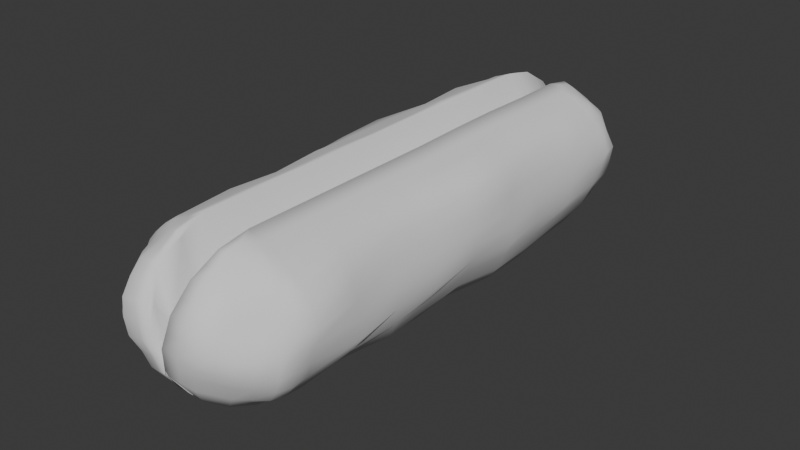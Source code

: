 # Source: Hotdog_bun_cut.blend  (saved by Blender 4.3.34; exported with 4.5.12 LTS)
import bpy
from mathutils import Matrix  # noqa: F401  (used for matrix-valued properties, if any)

bpy.ops.wm.read_factory_settings(use_empty=True)
scene = bpy.context.scene
scene.name = 'Scene'

# ---- collections
col_collection = bpy.data.collections.new('Collection'); scene.collection.children.link(col_collection)

# ---- world
world_world = bpy.data.worlds.new('World'); scene.world = world_world
world_world.use_nodes = True; world_world.node_tree.nodes.clear()
_N = world_world.node_tree.nodes; _L = world_world.node_tree.links
n0 = _N.new('ShaderNodeOutputWorld'); n0.name = 'World Output'; n0.location = (300, 300)
n1 = _N.new('ShaderNodeBackground'); n1.name = 'Background'; n1.location = (10, 300)
n1.inputs[0].default_value = (0.05088, 0.05088, 0.05088, 1.0)
_L.new(n1.outputs[0], n0.inputs[0])
n0.is_active_output = True
world_world.color = (0.05088, 0.05088, 0.05088)
world_world.sun_shadow_jitter_overblur = 0.0

# ---- meshes
me_sphere = bpy.data.meshes.new('Sphere')
me_sphere.from_pydata([(0.0, 0.9239, 0.3827), (0.0, 1.0, 0.0), (0.0, 0.9239, -0.3827), (0.0, 0.3827, -0.9239), (-0.005368, 0.000533, -1.013), (0.0, 0.0, 1.0), (-0.385, 0.0005321, 0.9274), (-0.7523, -0.001299, 0.7477), (-0.937, 4.21e-05, 0.3888), (-1.0, 5.066e-07, 0.0), (-0.928, 0.000444, -0.3875), (-0.7539, 0.005276, -0.7723), (-0.4317, 0.005261, -1.012), (-0.3583, 0.148, 0.9313), (-0.693, 0.2913, 0.7529), (-0.943, 0.3831, 0.4181), (-0.9559, 0.3947, 0.0005556), (-0.8536, 0.3536, -0.3827), (-0.668, 0.2723, -0.7278), (-0.3799, 0.1495, -0.9713), (-0.2707, 0.2707, 0.9241), (-0.5193, 0.513, 0.7313), (-0.683, 0.6824, 0.3993), (-0.718, 0.7193, -0.003648), (-0.665, 0.6641, -0.3861), (-0.5001, 0.5, -0.7072), (-0.2781, 0.2715, -0.9378), (-0.1464, 0.3536, 0.9239), (-0.2706, 0.6533, 0.7071), (-0.3565, 0.8585, 0.3841), (-0.3945, 0.9504, 0.0009196), (-0.3536, 0.8536, -0.3827), (-0.2706, 0.6533, -0.7071), (-0.1467, 0.3536, -0.9243), (2.384e-07, 0.3827, 0.9239), (4.47e-07, 0.7071, 0.7071), (4.47e-07, 0.7071, -0.7071), (-1.192e-07, -5.658, 0.9239), (-0.001315, -5.985, 0.7096), (-0.0007371, -6.201, 0.3836), (-3.576e-07, -6.275, 0.0), (-2.384e-07, -6.199, -0.3827), (-2.235e-07, -5.982, -0.7071), (-1.192e-07, -5.658, -0.9239), (0.0, -5.275, -1.0), (0.0, -5.275, 1.0), (-0.1464, -5.628, 0.9239), (-0.2854, -5.961, 0.7346), (-0.3873, -6.208, 0.4165), (-0.4058, -6.245, 0.007515), (-0.3536, -6.128, -0.3827), (-0.2706, -5.928, -0.7071), (-0.1464, -5.628, -0.9239), (-0.2739, -5.546, 0.9296), (-0.5031, -5.782, 0.7133), (-0.6706, -5.945, 0.3868), (-0.7513, -6.025, 0.009435), (-0.6553, -5.929, -0.3835), (-0.5, -5.775, -0.7071), (-0.2706, -5.545, -0.9239), (-0.3655, -5.425, 0.9439), (-0.675, -5.551, 0.7381), (-0.8898, -5.641, 0.3904), (-1.015, -5.693, 0.000415), (-0.8949, -5.642, -0.3975), (-0.6533, -5.545, -0.7071), (-0.3536, -5.421, -0.9239), (-0.3944, -5.278, 0.9432), (-0.7794, -5.29, 0.7843), (-1.053, -5.294, 0.4489), (-1.036, -5.281, -0.001043), (-0.9598, -5.28, -0.395), (-0.7071, -5.275, -0.7071), (-0.3827, -5.275, -0.9239), (0.0, 0.9619, 0.1913), (0.0, 0.9619, -0.1913), (-0.5674, 0.002322, 0.8434), (-0.8597, -0.0008545, 0.5752), (-0.9619, 4.321e-07, 0.1913), (-0.9619, 4.321e-07, -0.1913), (-0.8391, 0.002592, -0.5746), (-0.6047, 0.006652, -0.9106), (-0.7471, -2.637, -0.744), (-0.3898, -2.637, -0.931), (-0.5346, 0.2217, 0.864), (-0.8203, 0.3356, 0.5899), (-0.9569, 0.3927, 0.1998), (-0.8902, 0.3687, -0.1914), (-0.7568, 0.3125, -0.5493), (-0.5299, 0.2116, -0.857), (-0.4061, 0.07745, -0.9922), (-0.7124, 0.139, -0.7522), (-0.8898, 0.1769, -0.3839), (-0.967, 0.1932, 0.0001597), (-0.9765, 0.1915, 0.4165), (-0.7176, 0.1398, 0.7436), (-0.3722, 0.07433, 0.9302), (-0.3993, 0.3942, 0.8358), (-0.5831, 0.5819, 0.55), (-0.6916, 0.6939, 0.1975), (-0.7213, 0.7223, -0.2042), (-0.5766, 0.5766, -0.5449), (-0.3886, 0.3857, -0.8207), (-0.3139, 0.2093, 0.9268), (-0.3277, 0.2104, -0.9525), (-0.5808, 0.3858, -0.7131), (-0.7589, 0.5079, -0.3841), (-0.8274, 0.5499, -0.0002919), (-0.8058, 0.537, 0.4081), (-0.6199, 0.4119, 0.7607), (-0.2085, 0.5034, 0.8155), (-0.3121, 0.7534, 0.5449), (-0.3837, 0.9188, 0.1955), (-0.3708, 0.8934, -0.1921), (-0.3121, 0.7534, -0.5449), (-0.2085, 0.5034, -0.8155), (-0.3853, 0.5766, -0.7071), (-0.5053, 0.7555, -0.3833), (-0.5653, 0.851, -0.002255), (-0.5205, 0.7808, 0.3926), (-0.3869, 0.5778, 0.709), (-0.2085, 0.3121, 0.9239), (-0.211, 0.3124, -0.9286), (3.427e-07, 0.5449, 0.8155), (-0.1353, 0.6802, -0.7071), (-0.1353, 0.6802, 0.7071), (-0.07322, 0.3681, 0.9239), (1.192e-07, 0.1913, 0.9619), (2.235e-07, 0.8155, 0.5449), (2.235e-07, 0.8155, -0.5449), (2.235e-07, 0.5449, -0.8155), (-0.0007848, 0.1914, -0.9639), (0.0, -2.637, -1.0), (-0.9479, -2.637, -0.3987), (0.0, -2.637, 1.0), (-0.4063, -2.637, 0.9631), (-1.018, -2.637, 0.001144), (-0.7994, -2.638, 0.8045), (-0.9908, -2.637, 0.41), (-0.1913, 8.941e-08, 0.9619), (-0.2161, 0.002533, -1.014), (-0.1768, 0.07322, 0.9619), (-0.1939, 0.07507, -0.9976), (-0.1353, 0.1353, 0.9619), (-0.1442, 0.1363, -0.9808), (-0.07322, 0.1768, 0.9619), (-0.07656, 0.1772, -0.9694), (-0.07322, 0.3681, -0.9239), (-0.1768, 0.8887, -0.3827), (-0.1916, 0.9625, 3.361e-07), (-0.1768, 0.8887, 0.3827), (-7.746e-05, -5.82, 0.8157), (-0.002074, -6.095, 0.5484), (-0.0001731, -6.237, 0.1914), (-2.98e-07, -6.237, -0.1913), (-2.31e-07, -6.09, -0.5449), (-1.714e-07, -5.82, -0.8155), (-5.96e-08, -5.466, -0.9619), (-0.07322, -5.452, 0.9619), (-0.2111, -5.784, 0.8207), (-0.341, -6.096, 0.5901), (-0.4075, -6.247, 0.2112), (-0.3712, -6.17, -0.1906), (-0.3121, -6.028, -0.5449), (-0.2085, -5.778, -0.8155), (-0.07322, -5.643, -0.9239), (-0.1353, -5.955, -0.7071), (-0.1768, -6.164, -0.3827), (-0.1977, -6.251, 0.002558), (-0.1957, -6.209, 0.4041), (-0.144, -5.975, 0.7235), (-0.07322, -5.643, 0.9239), (-0.3892, -5.662, 0.8224), (-0.58, -5.859, 0.551), (-0.7389, -6.01, 0.2039), (-0.6885, -5.962, -0.1919), (-0.5766, -5.851, -0.5449), (-0.3853, -5.66, -0.8155), (-0.5305, -6.084, 0.4054), (-0.3959, -5.875, 0.7273), (-0.2093, -5.587, 0.9252), (-0.2085, -5.587, -0.9239), (-0.3853, -5.851, -0.7071), (-0.5034, -6.028, -0.3827), (-0.581, -6.145, 0.008814), (-0.5302, -5.491, 0.8575), (-0.7593, -5.588, 0.551), (-0.9802, -5.678, 0.2079), (-0.9708, -5.67, -0.2176), (-0.7545, -5.587, -0.5453), (-0.5034, -5.483, -0.8155), (-0.3121, -5.483, -0.9239), (-0.5766, -5.66, -0.7071), (-0.7686, -5.785, -0.3885), (-0.8855, -5.862, 0.006622), (-0.7762, -5.793, 0.3871), (-0.5816, -5.662, 0.7149), (-0.3194, -5.485, 0.9363), (-0.5802, -5.284, 0.8676), (-0.9444, -5.296, 0.6372), (-1.04, -5.288, 0.2165), (-1.014, -5.283, -0.2092), (-0.8196, -5.275, -0.5464), (-0.5449, -5.275, -0.8155), (-0.7308, -5.423, 0.7713), (-0.3813, -5.352, 0.9457), (-0.3681, -5.348, -0.9239), (-0.6802, -5.41, -0.7071), (-0.9408, -5.462, -0.4006), (-1.048, -5.489, -0.0009506), (-0.9728, -5.466, 0.4156), (-5.96e-08, -5.466, 0.9619), (-0.07322, -5.452, -0.9619), (-0.1356, -5.41, 0.9624), (-0.1353, -5.41, -0.9619), (-0.1777, -5.348, 0.9635), (-0.1768, -5.348, -0.9619), (-0.1921, -5.275, 0.9632), (-0.1913, -5.275, -0.9619), (0.0, -5.275, 0.0), (0.015, -2.7e-05, -2.335e-05), (2.235e-07, 0.3536, -0.8536), (4.47e-07, 0.7071, 0.0), (-1.118e-07, -5.628, 0.1464), (2.235e-07, 0.3536, 0.1464), (-2.906e-07, -6.128, -0.3536), (-0.001117, -6.131, 0.355), (-1.118e-07, -5.628, -0.8536), (3.427e-07, 0.5449, 0.1084), (-2.235e-07, -5.982, 0.0), (2.235e-07, 0.8536, -0.3536), (-1.118e-07, -5.628, 0.8536), (0.0, -2.637, 0.0), (2.235e-07, 0.8536, 0.3536), (-1.025, -5.482, 0.2144), (-0.7879, -5.431, -0.5461), (-0.8525, -5.443, 0.5982), (-1.016, -5.48, -0.221), (-0.5242, -5.379, -0.8155), (-0.5606, -5.389, 0.8711), (-0.665, -5.719, 0.5449), (-0.8238, -5.817, -0.2033), (-0.4444, -5.572, -0.8155), (-0.4574, -5.575, 0.8368), (-0.8621, -5.849, 0.2064), (-0.6656, -5.72, -0.5451), (-0.5291, -6.067, -0.1903), (-0.2969, -5.719, -0.8155), (-0.299, -5.723, 0.8196), (-0.5744, -6.139, 0.2078), (-0.4444, -5.94, -0.5449), (-0.4639, -5.985, 0.5771), (-0.1054, -5.801, 0.8179), (-0.2002, -6.238, 0.2017), (-0.156, -6.059, -0.5449), (-0.1738, -6.101, 0.5735), (-0.1842, -6.2, -0.1913), (-0.1043, -5.799, -0.8155), (-0.1043, 0.5242, 0.8155), (-0.1841, 0.9253, 0.1913), (-0.156, 0.7845, -0.5449), (-0.156, 0.7845, 0.5449), (-0.1841, 0.9253, -0.1913), (-0.1043, 0.5242, -0.8155), (-0.4449, 0.6659, 0.5453), (-0.5496, 0.8159, -0.2003), (-0.2971, 0.4444, -0.8158), (-0.2984, 0.4454, 0.8175), (-0.5514, 0.8323, 0.2022), (-0.4444, 0.665, -0.5449), (-0.6974, 0.4617, 0.5724), (-0.8012, 0.5386, -0.1959), (-0.4567, 0.2984, -0.8353), (-0.4724, 0.3121, 0.8577), (-0.8095, 0.5383, 0.1992), (-0.6652, 0.4444, -0.5451), (-0.5497, 0.1115, 0.854), (-0.9588, 0.1936, 0.1962), (-0.7982, 0.1576, -0.5625), (-0.87, 0.1676, 0.5962), (-0.9253, 0.1841, -0.1913), (-0.5683, 0.1093, -0.8852), (-0.8942, -2.638, 0.5902), (-1.002, -2.637, 0.2043), (-0.1918, -2.637, 0.9629), (-0.9798, -2.637, -0.1959), (-0.1915, -2.637, -0.9621), (-0.8519, -2.637, -0.5776), (-0.5702, -2.637, -0.8399), (-0.624, -2.637, 0.9262), (-0.3842, -1.978, -0.925), (-0.4048, -1.319, -0.9509), (-0.4296, -0.659, -1.014), (0.003684, -1.978, 1.011), (0.004679, -1.319, 1.013), (-1.61e-06, -0.6594, 1.0), (-0.8339, -1.976, 0.8451), (-0.7116, -1.319, 0.7142), (-0.7823, -0.6633, 0.7926), (-0.7726, -0.659, -0.7814), (-0.8022, -1.318, -0.7944), (-0.7986, -1.978, -0.7766), (-0.005453, -0.6593, -1.012), (0.0, -1.319, -1.0), (0.0, -1.978, -1.0), (-0.9565, -0.6593, -0.4059), (-0.9943, -1.318, -0.4319), (-1.016, -1.978, -0.4413), (-0.4094, -0.6591, 0.9894), (-0.4, -1.319, 0.963), (-0.4143, -1.978, 0.9715), (-1.048, -0.6594, 0.0002039), (-1.025, -1.319, -0.006022), (-1.106, -1.979, 0.004038), (-0.9748, -0.6602, 0.3998), (-0.9239, -1.319, 0.3827), (-0.9959, -1.978, 0.4078), (-0.8683, -0.6618, 0.5862), (-0.8155, -1.319, 0.5449), (-0.909, -1.977, 0.618), (-1.015, -0.6596, 0.2024), (-0.9619, -1.319, 0.1913), (-1.059, -1.979, 0.2024), (-0.1962, -0.6591, 0.9772), (-0.1953, -1.319, 0.9885), (-0.1899, -1.978, 0.9687), (-0.9918, -0.6593, -0.2001), (-1.022, -1.319, -0.2146), (-1.049, -1.979, -0.2081), (-0.2174, -0.6592, -1.015), (-0.1937, -1.319, -0.965), (-0.1913, -1.978, -0.9619), (-0.8688, -0.6592, -0.5892), (-0.918, -1.318, -0.627), (-0.9284, -1.978, -0.6294), (-0.6107, -0.6589, -0.9166), (-0.6043, -1.319, -0.8796), (-0.5842, -1.978, -0.8457), (-0.6005, -0.6606, 0.9197), (-0.5647, -1.319, 0.8481), (-0.6443, -1.976, 0.947), (-0.7704, -3.298, -0.7739), (-0.7375, -3.956, -0.7303), (-0.7071, -4.615, -0.7071), (-9.012e-05, -3.297, -1.0), (0.0, -3.956, -1.0), (0.0, -4.615, -1.0), (-0.966, -3.297, -0.4156), (-1.002, -3.956, -0.4206), (-0.9289, -4.615, -0.3836), (-0.4049, -3.297, 0.9754), (-0.3933, -3.957, 0.9397), (-0.4058, -4.615, 0.9732), (-1.078, -3.296, 0.001462), (-1.029, -3.956, -0.009001), (-1.11, -4.615, -0.003171), (-0.9624, -3.297, 0.399), (-0.9239, -3.956, 0.3827), (-0.9572, -4.615, 0.3979), (-0.3827, -4.615, -0.9239), (-0.3827, -3.956, -0.9239), (-0.4061, -3.298, -0.9535), (0.0, -4.615, 1.0), (0.0, -3.956, 1.0), (0.0, -3.297, 1.0), (-0.7517, -4.615, 0.7574), (-0.7322, -3.957, 0.7429), (-0.7493, -3.297, 0.7552), (-0.8539, -3.297, 0.571), (-0.8183, -3.956, 0.5487), (-0.857, -4.615, 0.5777), (-1.033, -3.297, 0.1999), (-0.962, -3.956, 0.1913), (-1.038, -4.615, 0.1981), (-0.1956, -3.297, 0.9726), (-0.1913, -3.956, 0.9619), (-0.1947, -4.615, 0.9692), (-0.9987, -3.297, -0.2014), (-1.042, -3.956, -0.2204), (-1.028, -4.615, -0.1971), (-0.1976, -3.297, -0.9705), (-0.1913, -3.956, -0.9619), (-0.1913, -4.615, -0.9619), (-0.8789, -3.298, -0.6033), (-0.8735, -3.956, -0.5821), (-0.8155, -4.615, -0.5449), (-0.5926, -3.298, -0.8709), (-0.5513, -3.956, -0.821), (-0.5449, -4.615, -0.8155), (-0.5888, -3.297, 0.8906), (-0.5781, -3.958, 0.8637), (-0.5828, -4.615, 0.8867)], [], [(391, 365, 68, 198), (388, 359, 73, 203), (385, 343, 72, 202), (382, 346, 44, 218), (379, 349, 71, 201), (376, 352, 67, 217), (373, 355, 70, 200), (370, 358, 69, 199), (281, 91, 18, 89), (280, 93, 16, 87), (279, 95, 14, 85), (6, 139, 96), (4, 140, 142), (278, 92, 17, 88), (277, 94, 15, 86), (276, 96, 13, 84), (13, 141, 103), (4, 142, 144), (275, 106, 24, 101), (274, 108, 22, 99), (273, 103, 20, 97), (272, 105, 25, 102), (271, 107, 23, 100), (270, 109, 21, 98), (269, 117, 31, 114), (268, 119, 29, 112), (267, 121, 27, 110), (266, 116, 32, 115), (265, 118, 30, 113), (264, 120, 28, 111), (20, 143, 121), (4, 144, 146), (263, 124, 36, 130), (262, 149, 1, 75), (261, 125, 35, 128), (27, 145, 126), (4, 146, 131), (260, 148, 2, 129), (259, 150, 0, 74), (258, 126, 34, 123), (257, 166, 51, 164), (256, 168, 49, 162), (255, 170, 47, 160), (37, 211, 171), (44, 157, 212), (254, 167, 50, 163), (253, 169, 48, 161), (252, 171, 46, 159), (251, 179, 54, 173), (46, 158, 180), (44, 212, 214), (250, 183, 57, 176), (249, 178, 55, 174), (248, 180, 53, 172), (247, 182, 58, 177), (246, 184, 56, 175), (44, 214, 216), (245, 193, 64, 189), (244, 195, 62, 187), (243, 197, 60, 185), (242, 192, 65, 190), (241, 194, 63, 188), (240, 196, 61, 186), (53, 213, 197), (239, 205, 67, 198), (238, 207, 72, 203), (237, 209, 70, 201), (236, 204, 68, 199), (60, 215, 205), (44, 216, 218), (235, 208, 71, 202), (234, 210, 69, 200), (44, 232, 219), (5, 220, 224), (4, 131, 221), (45, 211, 231), (43, 157, 156), (35, 222, 233), (5, 232, 220), (45, 231, 223), (0, 128, 74), (41, 155, 154), (36, 129, 230), (5, 224, 127), (42, 229, 225), (38, 152, 226), (44, 219, 227), (34, 228, 123), (123, 222, 35), (123, 228, 222), (228, 36, 222), (227, 223, 42), (227, 219, 223), (219, 45, 223), (226, 153, 40), (226, 152, 153), (152, 39, 153), (225, 226, 40), (225, 229, 226), (229, 38, 226), (127, 228, 34), (127, 224, 228), (224, 36, 228), (230, 75, 1), (230, 129, 75), (129, 2, 75), (154, 225, 40), (154, 155, 225), (155, 42, 225), (74, 233, 1), (74, 128, 233), (128, 35, 233), (223, 229, 42), (223, 231, 229), (231, 38, 229), (220, 132, 304, 303, 302, 4), (220, 232, 132), (232, 44, 346, 345, 344, 132), (233, 230, 1), (233, 222, 230), (222, 36, 230), (156, 227, 42), (156, 157, 227), (157, 44, 227), (231, 151, 38), (231, 211, 151), (211, 37, 151), (221, 130, 36), (221, 131, 130), (131, 3, 130), (224, 221, 36), (224, 220, 221), (220, 4, 221), (219, 134, 364, 363, 362, 45), (219, 232, 134), (232, 5, 295, 294, 293, 134), (209, 234, 200, 70), (63, 187, 234, 209), (187, 62, 210, 234), (207, 235, 202, 72), (65, 189, 235, 207), (189, 64, 208, 235), (218, 206, 73), (218, 216, 206), (216, 66, 206), (205, 217, 67), (205, 215, 217), (215, 45, 217), (210, 236, 199, 69), (62, 186, 236, 210), (186, 61, 204, 236), (208, 237, 201, 71), (64, 188, 237, 208), (188, 63, 209, 237), (206, 238, 203, 73), (66, 190, 238, 206), (190, 65, 207, 238), (204, 239, 198, 68), (61, 185, 239, 204), (185, 60, 205, 239), (197, 215, 60), (197, 213, 215), (213, 45, 215), (195, 240, 186, 62), (55, 173, 240, 195), (173, 54, 196, 240), (193, 241, 188, 64), (57, 175, 241, 193), (175, 56, 194, 241), (191, 242, 190, 66), (59, 177, 242, 191), (177, 58, 192, 242), (196, 243, 185, 61), (54, 172, 243, 196), (172, 53, 197, 243), (194, 244, 187, 63), (56, 174, 244, 194), (174, 55, 195, 244), (192, 245, 189, 65), (58, 176, 245, 192), (176, 57, 193, 245), (216, 191, 66), (216, 214, 191), (214, 59, 191), (183, 246, 175, 57), (50, 162, 246, 183), (162, 49, 184, 246), (181, 247, 177, 59), (52, 164, 247, 181), (164, 51, 182, 247), (179, 248, 172, 54), (47, 159, 248, 179), (159, 46, 180, 248), (184, 249, 174, 56), (49, 161, 249, 184), (161, 48, 178, 249), (182, 250, 176, 58), (51, 163, 250, 182), (163, 50, 183, 250), (214, 181, 59), (214, 212, 181), (212, 52, 181), (180, 213, 53), (180, 158, 213), (158, 45, 213), (178, 251, 173, 55), (48, 160, 251, 178), (160, 47, 179, 251), (170, 252, 159, 47), (38, 151, 252, 170), (151, 37, 171, 252), (168, 253, 161, 49), (40, 153, 253, 168), (153, 39, 169, 253), (166, 254, 163, 51), (42, 155, 254, 166), (155, 41, 167, 254), (212, 165, 52), (212, 157, 165), (157, 43, 165), (171, 158, 46), (171, 211, 158), (211, 45, 158), (169, 255, 160, 48), (39, 152, 255, 169), (152, 38, 170, 255), (167, 256, 162, 50), (41, 154, 256, 167), (154, 40, 168, 256), (165, 257, 164, 52), (43, 156, 257, 165), (156, 42, 166, 257), (125, 258, 123, 35), (28, 110, 258, 125), (110, 27, 126, 258), (149, 259, 74, 1), (30, 112, 259, 149), (112, 29, 150, 259), (124, 260, 129, 36), (32, 114, 260, 124), (114, 31, 148, 260), (131, 147, 3), (131, 146, 147), (146, 33, 147), (126, 127, 34), (126, 145, 127), (145, 5, 127), (150, 261, 128, 0), (29, 111, 261, 150), (111, 28, 125, 261), (148, 262, 75, 2), (31, 113, 262, 148), (113, 30, 149, 262), (147, 263, 130, 3), (33, 115, 263, 147), (115, 32, 124, 263), (146, 122, 33), (146, 144, 122), (144, 26, 122), (121, 145, 27), (121, 143, 145), (143, 5, 145), (119, 264, 111, 29), (22, 98, 264, 119), (98, 21, 120, 264), (117, 265, 113, 31), (24, 100, 265, 117), (100, 23, 118, 265), (122, 266, 115, 33), (26, 102, 266, 122), (102, 25, 116, 266), (120, 267, 110, 28), (21, 97, 267, 120), (97, 20, 121, 267), (118, 268, 112, 30), (23, 99, 268, 118), (99, 22, 119, 268), (116, 269, 114, 32), (25, 101, 269, 116), (101, 24, 117, 269), (108, 270, 98, 22), (15, 85, 270, 108), (85, 14, 109, 270), (106, 271, 100, 24), (17, 87, 271, 106), (87, 16, 107, 271), (104, 272, 102, 26), (19, 89, 272, 104), (89, 18, 105, 272), (109, 273, 97, 21), (14, 84, 273, 109), (84, 13, 103, 273), (107, 274, 99, 23), (16, 86, 274, 107), (86, 15, 108, 274), (105, 275, 101, 25), (18, 88, 275, 105), (88, 17, 106, 275), (144, 104, 26), (144, 142, 104), (142, 19, 104), (103, 143, 20), (103, 141, 143), (141, 5, 143), (95, 276, 84, 14), (7, 76, 276, 95), (76, 6, 96, 276), (93, 277, 86, 16), (9, 78, 277, 93), (78, 8, 94, 277), (91, 278, 88, 18), (11, 80, 278, 91), (80, 10, 92, 278), (142, 90, 19), (142, 140, 90), (140, 12, 90), (96, 141, 13), (96, 139, 141), (139, 5, 141), (94, 279, 85, 15), (8, 77, 279, 94), (77, 7, 95, 279), (92, 280, 87, 17), (10, 79, 280, 92), (79, 9, 93, 280), (90, 281, 89, 19), (12, 81, 281, 90), (81, 11, 91, 281), (365, 370, 199, 68), (296, 319, 282, 137), (319, 316, 138, 282), (358, 373, 200, 69), (316, 322, 283, 138), (322, 313, 136, 283), (362, 376, 217, 45), (293, 325, 284, 134), (325, 310, 135, 284), (355, 379, 201, 70), (313, 328, 285, 136), (328, 307, 133, 285), (359, 382, 218, 73), (290, 331, 286, 83), (331, 304, 132, 286), (349, 385, 202, 71), (307, 334, 287, 133), (334, 301, 82, 287), (343, 388, 203, 72), (301, 337, 288, 82), (337, 290, 83, 288), (352, 391, 198, 67), (310, 340, 289, 135), (340, 296, 137, 289), (76, 7, 298, 338), (338, 298, 297, 339), (339, 297, 296, 340), (6, 76, 338, 308), (308, 338, 339, 309), (309, 339, 340, 310), (81, 12, 292, 335), (335, 292, 291, 336), (336, 291, 290, 337), (11, 81, 335, 299), (299, 335, 336, 300), (300, 336, 337, 301), (80, 11, 299, 332), (332, 299, 300, 333), (333, 300, 301, 334), (10, 80, 332, 305), (305, 332, 333, 306), (306, 333, 334, 307), (140, 4, 302, 329), (329, 302, 303, 330), (330, 303, 304, 331), (12, 140, 329, 292), (292, 329, 330, 291), (291, 330, 331, 290), (79, 10, 305, 326), (326, 305, 306, 327), (327, 306, 307, 328), (9, 79, 326, 311), (311, 326, 327, 312), (312, 327, 328, 313), (139, 6, 308, 323), (323, 308, 309, 324), (324, 309, 310, 325), (5, 139, 323, 295), (295, 323, 324, 294), (294, 324, 325, 293), (78, 9, 311, 320), (320, 311, 312, 321), (321, 312, 313, 322), (8, 78, 320, 314), (314, 320, 321, 315), (315, 321, 322, 316), (77, 8, 314, 317), (317, 314, 315, 318), (318, 315, 316, 319), (7, 77, 317, 298), (298, 317, 318, 297), (297, 318, 319, 296), (135, 289, 389, 350), (350, 389, 390, 351), (351, 390, 391, 352), (82, 288, 386, 341), (341, 386, 387, 342), (342, 387, 388, 343), (133, 287, 383, 347), (347, 383, 384, 348), (348, 384, 385, 349), (83, 286, 380, 361), (361, 380, 381, 360), (360, 381, 382, 359), (136, 285, 377, 353), (353, 377, 378, 354), (354, 378, 379, 355), (134, 284, 374, 364), (364, 374, 375, 363), (363, 375, 376, 362), (138, 283, 371, 356), (356, 371, 372, 357), (357, 372, 373, 358), (137, 282, 368, 367), (367, 368, 369, 366), (366, 369, 370, 365), (282, 138, 356, 368), (368, 356, 357, 369), (369, 357, 358, 370), (283, 136, 353, 371), (371, 353, 354, 372), (372, 354, 355, 373), (284, 135, 350, 374), (374, 350, 351, 375), (375, 351, 352, 376), (285, 133, 347, 377), (377, 347, 348, 378), (378, 348, 349, 379), (286, 132, 344, 380), (380, 344, 345, 381), (381, 345, 346, 382), (287, 82, 341, 383), (383, 341, 342, 384), (384, 342, 343, 385), (288, 83, 361, 386), (386, 361, 360, 387), (387, 360, 359, 388), (289, 137, 367, 389), (389, 367, 366, 390), (390, 366, 365, 391)])
me_sphere.polygons.foreach_set('use_smooth', [True] * 448)
_uv = me_sphere.uv_layers.new(name='UVMap')
_uv.uv.foreach_set('vector', [1.0, 0.8125, 1.0, 0.75, 1.0, 0.75, 1.0, 0.8125, 1.0, 0.1875, 1.0, 0.125, 1.0, 0.125, 1.0, 0.1875, 1.0, 0.3125, 1.0, 0.25, 1.0, 0.25, 1.0, 0.3125, 0.9844, 0.0625, 0.9687, 0.0, 0.9687, 0.0, 0.9844, 0.0625, 1.0, 0.4375, 1.0, 0.375, 1.0, 0.375, 1.0, 0.4375, 0.9844, 0.9375, 1.0, 0.875, 1.0, 0.875, 0.9844, 0.9375, 1.0, 0.5625, 1.0, 0.5, 1.0, 0.5, 1.0, 0.5625, 1.0, 0.6875, 1.0, 0.625, 1.0, 0.625, 1.0, 0.6875, 0.9687, 0.1875, 0.9687, 0.25, 0.9375, 0.25, 0.9375, 0.1875, 0.9687, 0.4375, 0.9687, 0.5, 0.9375, 0.5, 0.9375, 0.4375, 0.9687, 0.6875, 0.9687, 0.75, 0.9375, 0.75, 0.9375, 0.6875, 1.0, 0.875, 0.9844, 0.9375, 0.9687, 0.875, 0.9687, 0.0, 0.9844, 0.0625, 0.9531, 0.0625, 0.9687, 0.3125, 0.9688, 0.375, 0.9375, 0.375, 0.9375, 0.3125, 0.9687, 0.5625, 0.9688, 0.625, 0.9375, 0.625, 0.9375, 0.5625, 0.9687, 0.8125, 0.9687, 0.875, 0.9375, 0.875, 0.9375, 0.8125, 0.9375, 0.875, 0.9219, 0.9375, 0.9062, 0.875, 0.9062, 0.0, 0.9219, 0.0625, 0.8906, 0.0625, 0.9062, 0.3125, 0.9062, 0.375, 0.875, 0.375, 0.875, 0.3125, 0.9062, 0.5625, 0.9062, 0.625, 0.875, 0.625, 0.875, 0.5625, 0.9062, 0.8125, 0.9062, 0.875, 0.875, 0.875, 0.875, 0.8125, 0.9062, 0.1875, 0.9062, 0.25, 0.875, 0.25, 0.875, 0.1875, 0.9062, 0.4375, 0.9062, 0.5, 0.875, 0.5, 0.875, 0.4375, 0.9062, 0.6875, 0.9062, 0.75, 0.875, 0.75, 0.875, 0.6875, 0.8437, 0.3125, 0.8437, 0.375, 0.8125, 0.375, 0.8125, 0.3125, 0.8437, 0.5625, 0.8437, 0.625, 0.8125, 0.625, 0.8125, 0.5625, 0.8437, 0.8125, 0.8437, 0.875, 0.8125, 0.875, 0.8125, 0.8125, 0.8437, 0.1875, 0.8437, 0.25, 0.8125, 0.25, 0.8125, 0.1875, 0.8437, 0.4375, 0.8437, 0.5, 0.8125, 0.5, 0.8125, 0.4375, 0.8437, 0.6875, 0.8437, 0.75, 0.8125, 0.75, 0.8125, 0.6875, 0.875, 0.875, 0.8594, 0.9375, 0.8437, 0.875, 0.8437, 0.0, 0.8594, 0.0625, 0.8281, 0.0625, 0.7812, 0.1875, 0.7812, 0.25, 0.75, 0.25, 0.75, 0.1875, 0.7812, 0.4375, 0.7812, 0.5, 0.75, 0.5, 0.75, 0.4375, 0.7812, 0.6875, 0.7812, 0.75, 0.75, 0.75, 0.75, 0.6875, 0.8125, 0.875, 0.7969, 0.9375, 0.7812, 0.875, 0.7812, 0.0, 0.7969, 0.0625, 0.7656, 0.0625, 0.7812, 0.3125, 0.7812, 0.375, 0.75, 0.375, 0.75, 0.3125, 0.7812, 0.5625, 0.7812, 0.625, 0.75, 0.625, 0.75, 0.5625, 0.7812, 0.8125, 0.7812, 0.875, 0.75, 0.875, 0.75, 0.8125, 0.2187, 0.1875, 0.2187, 0.25, 0.1875, 0.25, 0.1875, 0.1875, 0.2187, 0.4375, 0.2187, 0.5, 0.1875, 0.5, 0.1875, 0.4375, 0.2187, 0.6875, 0.2187, 0.75, 0.1875, 0.75, 0.1875, 0.6875, 0.25, 0.875, 0.2344, 0.9375, 0.2187, 0.875, 0.2187, 0.0, 0.2344, 0.0625, 0.2031, 0.0625, 0.2187, 0.3125, 0.2187, 0.375, 0.1875, 0.375, 0.1875, 0.3125, 0.2187, 0.5625, 0.2187, 0.625, 0.1875, 0.625, 0.1875, 0.5625, 0.2187, 0.8125, 0.2187, 0.875, 0.1875, 0.875, 0.1875, 0.8125, 0.1562, 0.6875, 0.1562, 0.75, 0.125, 0.75, 0.125, 0.6875, 0.1875, 0.875, 0.1719, 0.9375, 0.1562, 0.875, 0.1562, 0.0, 0.1719, 0.0625, 0.1406, 0.0625, 0.1562, 0.3125, 0.1562, 0.375, 0.125, 0.375, 0.125, 0.3125, 0.1562, 0.5625, 0.1562, 0.625, 0.125, 0.625, 0.125, 0.5625, 0.1562, 0.8125, 0.1562, 0.875, 0.125, 0.875, 0.125, 0.8125, 0.1562, 0.1875, 0.1562, 0.25, 0.125, 0.25, 0.125, 0.1875, 0.1562, 0.4375, 0.1562, 0.5, 0.125, 0.5, 0.125, 0.4375, 0.09375, 0.0, 0.1094, 0.0625, 0.07812, 0.0625, 0.09375, 0.3125, 0.09375, 0.375, 0.0625, 0.375, 0.0625, 0.3125, 0.09375, 0.5625, 0.09375, 0.625, 0.0625, 0.625, 0.0625, 0.5625, 0.09375, 0.8125, 0.09375, 0.875, 0.0625, 0.875, 0.0625, 0.8125, 0.09375, 0.1875, 0.09375, 0.25, 0.0625, 0.25, 0.0625, 0.1875, 0.09375, 0.4375, 0.09375, 0.5, 0.0625, 0.5, 0.0625, 0.4375, 0.09375, 0.6875, 0.09375, 0.75, 0.0625, 0.75, 0.0625, 0.6875, 0.125, 0.875, 0.1094, 0.9375, 0.09375, 0.875, 0.03125, 0.8125, 0.03125, 0.875, 0.0, 0.875, 0.0, 0.8125, 0.03125, 0.1875, 0.03125, 0.25, 0.0, 0.25, 0.0, 0.1875, 0.03125, 0.4375, 0.03125, 0.5, 0.0, 0.5, 0.0, 0.4375, 0.03125, 0.6875, 0.03125, 0.75, 0.0, 0.75, 0.0, 0.6875, 0.0625, 0.875, 0.04687, 0.9375, 0.03125, 0.875, 0.03125, 0.0, 0.04687, 0.0625, 0.01562, 0.0625, 0.03125, 0.3125, 0.03125, 0.375, 0.0, 0.375, 0.0, 0.3125, 0.03125, 0.5625, 0.03125, 0.625, 0.0, 0.625, 0.0, 0.5625, 0.0, 0.0, 0.0, 0.0, 0.0, 0.0, 0.0, 0.0, 0.0, 0.0, 0.0, 0.0, 0.0, 0.0, 0.0, 0.0, 0.0, 0.0, 0.0, 0.0, 0.0, 0.0, 0.0, 0.0, 0.0, 0.0, 0.0, 0.0, 0.0, 0.0, 0.0, 0.0, 0.0, 0.0, 0.0, 0.0, 0.0, 0.0, 0.0, 0.0, 0.0, 0.0, 0.0, 0.0, 0.0, 0.0, 0.0, 0.0, 0.0, 0.0, 0.0, 0.0, 0.0, 0.0, 0.0, 0.0, 0.0, 0.0, 0.0, 0.0, 0.0, 0.0, 0.0, 0.0, 0.0, 0.0, 0.0, 0.0, 0.0, 0.0, 0.0, 0.0, 0.0, 0.0, 0.0, 0.0, 0.0, 0.0, 0.0, 0.0, 0.0, 0.0, 0.0, 0.0, 0.0, 0.0, 0.0, 0.0, 0.0, 0.0, 0.0, 0.0, 0.0, 0.0, 0.0, 0.0, 0.0, 0.0, 0.0, 0.0, 0.0, 0.0, 0.0, 0.0, 0.0, 0.0, 0.0, 0.0, 0.0, 0.0, 0.0, 0.0, 0.0, 0.0, 0.0, 0.0, 0.0, 0.0, 0.0, 0.0, 0.0, 0.0, 0.0, 0.0, 0.0, 0.0, 0.0, 0.0, 0.0, 0.0, 0.0, 0.0, 0.0, 0.0, 0.0, 0.0, 0.0, 0.0, 0.0, 0.0, 0.0, 0.0, 0.0, 0.0, 0.0, 0.0, 0.0, 0.0, 0.0, 0.0, 0.0, 0.0, 0.0, 0.0, 0.0, 0.0, 0.0, 0.0, 0.0, 0.0, 0.0, 0.0, 0.0, 0.0, 0.0, 0.0, 0.0, 0.0, 0.0, 0.0, 0.0, 0.0, 0.0, 0.0, 0.0, 0.0, 0.0, 0.0, 0.0, 0.0, 0.0, 0.0, 0.0, 0.0, 0.0, 0.0, 0.0, 0.0, 0.0, 0.0, 0.0, 0.0, 0.0, 0.0, 0.0, 0.0, 0.0, 0.0, 0.0, 0.0, 0.0, 0.0, 0.0, 0.0, 0.0, 0.0, 0.0, 0.0, 0.0, 0.0, 0.0, 0.0, 0.0, 0.0, 0.0, 0.0, 0.0, 0.0, 0.0, 0.0, 0.0, 0.0, 0.0, 0.0, 0.0, 0.0, 0.0, 0.0, 0.0, 0.0, 0.0, 0.0, 0.0, 0.0, 0.0, 0.0, 0.0, 0.0, 0.0, 0.0, 0.0, 0.0, 0.0, 0.0, 0.0, 0.0, 0.0, 0.0, 0.0, 0.0, 0.0, 0.0, 0.0, 0.0, 0.0, 0.0, 0.0, 0.0, 0.0, 0.0, 0.0, 0.0, 0.0, 0.0, 0.0, 0.0, 0.0, 0.0, 0.0, 0.0, 0.0, 0.0, 0.0, 0.0, 0.0, 0.0, 0.0, 0.0, 0.0, 0.0, 0.0, 0.0, 0.0, 0.0, 0.0, 0.0, 0.0, 0.0, 0.0, 0.0, 0.0, 0.0, 0.0, 0.0, 0.0, 0.0, 0.0, 0.0, 0.0, 0.0, 0.0, 0.0, 0.0, 0.0, 0.0, 0.0, 0.0, 0.0, 0.0, 0.0, 0.0, 0.0, 0.0, 0.0, 0.0, 0.0, 0.0, 0.0, 0.0, 0.0, 0.0, 0.0, 0.0, 0.0, 0.0, 0.0, 0.0, 0.0, 0.0, 0.0, 0.0, 0.0, 0.0, 0.0, 0.0, 0.0, 0.0, 0.0, 0.0, 0.0, 0.0, 0.0, 0.0, 0.0, 0.0, 0.0, 0.0, 0.0, 0.0, 0.0, 0.0, 0.0, 0.0, 0.0, 0.0, 0.0, 0.0, 0.0, 0.0, 0.0, 0.0, 0.0, 0.0, 0.0, 0.0, 0.0, 0.0, 0.0, 0.0, 0.0, 0.0, 0.0, 0.0, 0.0, 0.0, 0.0, 0.0, 0.0, 0.0, 0.0, 0.0, 0.0, 0.0, 0.0, 0.0, 0.0, 0.0, 0.0, 0.0, 0.0, 0.0, 0.0, 0.0, 0.0, 0.0, 0.0, 0.0, 0.0, 0.0, 0.0, 0.0, 0.0, 0.0, 0.0, 0.0, 0.0, 0.0, 0.0, 0.03125, 0.5, 0.03125, 0.5625, 0.0, 0.5625, 0.0, 0.5, 0.0625, 0.5, 0.0625, 0.5625, 0.03125, 0.5625, 0.03125, 0.5, 0.0625, 0.5625, 0.0625, 0.625, 0.03125, 0.625, 0.03125, 0.5625, 0.03125, 0.25, 0.03125, 0.3125, 0.0, 0.3125, 0.0, 0.25, 0.0625, 0.25, 0.0625, 0.3125, 0.03125, 0.3125, 0.03125, 0.25, 0.0625, 0.3125, 0.0625, 0.375, 0.03125, 0.375, 0.03125, 0.3125, 0.01562, 0.0625, 0.03125, 0.125, 0.0, 0.125, 0.01562, 0.0625, 0.04687, 0.0625, 0.03125, 0.125, 0.04687, 0.0625, 0.0625, 0.125, 0.03125, 0.125, 0.03125, 0.875, 0.01562, 0.9375, 0.0, 0.875, 0.03125, 0.875, 0.04687, 0.9375, 0.01562, 0.9375, 0.04687, 0.9375, 0.03125, 1.0, 0.01562, 0.9375, 0.03125, 0.625, 0.03125, 0.6875, 0.0, 0.6875, 0.0, 0.625, 0.0625, 0.625, 0.0625, 0.6875, 0.03125, 0.6875, 0.03125, 0.625, 0.0625, 0.6875, 0.0625, 0.75, 0.03125, 0.75, 0.03125, 0.6875, 0.03125, 0.375, 0.03125, 0.4375, 0.0, 0.4375, 0.0, 0.375, 0.0625, 0.375, 0.0625, 0.4375, 0.03125, 0.4375, 0.03125, 0.375, 0.0625, 0.4375, 0.0625, 0.5, 0.03125, 0.5, 0.03125, 0.4375, 0.03125, 0.125, 0.03125, 0.1875, 0.0, 0.1875, 0.0, 0.125, 0.0625, 0.125, 0.0625, 0.1875, 0.03125, 0.1875, 0.03125, 0.125, 0.0625, 0.1875, 0.0625, 0.25, 0.03125, 0.25, 0.03125, 0.1875, 0.03125, 0.75, 0.03125, 0.8125, 0.0, 0.8125, 0.0, 0.75, 0.0625, 0.75, 0.0625, 0.8125, 0.03125, 0.8125, 0.03125, 0.75, 0.0625, 0.8125, 0.0625, 0.875, 0.03125, 0.875, 0.03125, 0.8125, 0.09375, 0.875, 0.07812, 0.9375, 0.0625, 0.875, 0.09375, 0.875, 0.1094, 0.9375, 0.07812, 0.9375, 0.1094, 0.9375, 0.09375, 1.0, 0.07812, 0.9375, 0.09375, 0.625, 0.09375, 0.6875, 0.0625, 0.6875, 0.0625, 0.625, 0.125, 0.625, 0.125, 0.6875, 0.09375, 0.6875, 0.09375, 0.625, 0.125, 0.6875, 0.125, 0.75, 0.09375, 0.75, 0.09375, 0.6875, 0.09375, 0.375, 0.09375, 0.4375, 0.0625, 0.4375, 0.0625, 0.375, 0.125, 0.375, 0.125, 0.4375, 0.09375, 0.4375, 0.09375, 0.375, 0.125, 0.4375, 0.125, 0.5, 0.09375, 0.5, 0.09375, 0.4375, 0.09375, 0.125, 0.09375, 0.1875, 0.0625, 0.1875, 0.0625, 0.125, 0.125, 0.125, 0.125, 0.1875, 0.09375, 0.1875, 0.09375, 0.125, 0.125, 0.1875, 0.125, 0.25, 0.09375, 0.25, 0.09375, 0.1875, 0.09375, 0.75, 0.09375, 0.8125, 0.0625, 0.8125, 0.0625, 0.75, 0.125, 0.75, 0.125, 0.8125, 0.09375, 0.8125, 0.09375, 0.75, 0.125, 0.8125, 0.125, 0.875, 0.09375, 0.875, 0.09375, 0.8125, 0.09375, 0.5, 0.09375, 0.5625, 0.0625, 0.5625, 0.0625, 0.5, 0.125, 0.5, 0.125, 0.5625, 0.09375, 0.5625, 0.09375, 0.5, 0.125, 0.5625, 0.125, 0.625, 0.09375, 0.625, 0.09375, 0.5625, 0.09375, 0.25, 0.09375, 0.3125, 0.0625, 0.3125, 0.0625, 0.25, 0.125, 0.25, 0.125, 0.3125, 0.09375, 0.3125, 0.09375, 0.25, 0.125, 0.3125, 0.125, 0.375, 0.09375, 0.375, 0.09375, 0.3125, 0.07812, 0.0625, 0.09375, 0.125, 0.0625, 0.125, 0.07812, 0.0625, 0.1094, 0.0625, 0.09375, 0.125, 0.1094, 0.0625, 0.125, 0.125, 0.09375, 0.125, 0.1562, 0.375, 0.1562, 0.4375, 0.125, 0.4375, 0.125, 0.375, 0.1875, 0.375, 0.1875, 0.4375, 0.1562, 0.4375, 0.1562, 0.375, 0.1875, 0.4375, 0.1875, 0.5, 0.1562, 0.5, 0.1562, 0.4375, 0.1562, 0.125, 0.1562, 0.1875, 0.125, 0.1875, 0.125, 0.125, 0.1875, 0.125, 0.1875, 0.1875, 0.1562, 0.1875, 0.1562, 0.125, 0.1875, 0.1875, 0.1875, 0.25, 0.1562, 0.25, 0.1562, 0.1875, 0.1562, 0.75, 0.1562, 0.8125, 0.125, 0.8125, 0.125, 0.75, 0.1875, 0.75, 0.1875, 0.8125, 0.1562, 0.8125, 0.1562, 0.75, 0.1875, 0.8125, 0.1875, 0.875, 0.1562, 0.875, 0.1562, 0.8125, 0.1562, 0.5, 0.1562, 0.5625, 0.125, 0.5625, 0.125, 0.5, 0.1875, 0.5, 0.1875, 0.5625, 0.1562, 0.5625, 0.1562, 0.5, 0.1875, 0.5625, 0.1875, 0.625, 0.1562, 0.625, 0.1562, 0.5625, 0.1562, 0.25, 0.1562, 0.3125, 0.125, 0.3125, 0.125, 0.25, 0.1875, 0.25, 0.1875, 0.3125, 0.1562, 0.3125, 0.1562, 0.25, 0.1875, 0.3125, 0.1875, 0.375, 0.1562, 0.375, 0.1562, 0.3125, 0.1406, 0.0625, 0.1562, 0.125, 0.125, 0.125, 0.1406, 0.0625, 0.1719, 0.0625, 0.1562, 0.125, 0.1719, 0.0625, 0.1875, 0.125, 0.1562, 0.125, 0.1562, 0.875, 0.1406, 0.9375, 0.125, 0.875, 0.1562, 0.875, 0.1719, 0.9375, 0.1406, 0.9375, 0.1719, 0.9375, 0.1562, 1.0, 0.1406, 0.9375, 0.1562, 0.625, 0.1562, 0.6875, 0.125, 0.6875, 0.125, 0.625, 0.1875, 0.625, 0.1875, 0.6875, 0.1562, 0.6875, 0.1562, 0.625, 0.1875, 0.6875, 0.1875, 0.75, 0.1562, 0.75, 0.1562, 0.6875, 0.2187, 0.75, 0.2187, 0.8125, 0.1875, 0.8125, 0.1875, 0.75, 0.25, 0.75, 0.25, 0.8125, 0.2187, 0.8125, 0.2187, 0.75, 0.25, 0.8125, 0.25, 0.875, 0.2187, 0.875, 0.2187, 0.8125, 0.2187, 0.5, 0.2187, 0.5625, 0.1875, 0.5625, 0.1875, 0.5, 0.25, 0.5, 0.25, 0.5625, 0.2187, 0.5625, 0.2187, 0.5, 0.25, 0.5625, 0.25, 0.625, 0.2187, 0.625, 0.2187, 0.5625, 0.2187, 0.25, 0.2187, 0.3125, 0.1875, 0.3125, 0.1875, 0.25, 0.25, 0.25, 0.25, 0.3125, 0.2187, 0.3125, 0.2187, 0.25, 0.25, 0.3125, 0.25, 0.375, 0.2187, 0.375, 0.2187, 0.3125, 0.2031, 0.0625, 0.2187, 0.125, 0.1875, 0.125, 0.2031, 0.0625, 0.2344, 0.0625, 0.2187, 0.125, 0.2344, 0.0625, 0.25, 0.125, 0.2187, 0.125, 0.2187, 0.875, 0.2031, 0.9375, 0.1875, 0.875, 0.2187, 0.875, 0.2344, 0.9375, 0.2031, 0.9375, 0.2344, 0.9375, 0.2187, 1.0, 0.2031, 0.9375, 0.2187, 0.625, 0.2187, 0.6875, 0.1875, 0.6875, 0.1875, 0.625, 0.25, 0.625, 0.25, 0.6875, 0.2187, 0.6875, 0.2187, 0.625, 0.25, 0.6875, 0.25, 0.75, 0.2187, 0.75, 0.2187, 0.6875, 0.2187, 0.375, 0.2187, 0.4375, 0.1875, 0.4375, 0.1875, 0.375, 0.25, 0.375, 0.25, 0.4375, 0.2187, 0.4375, 0.2187, 0.375, 0.25, 0.4375, 0.25, 0.5, 0.2187, 0.5, 0.2187, 0.4375, 0.2187, 0.125, 0.2187, 0.1875, 0.1875, 0.1875, 0.1875, 0.125, 0.25, 0.125, 0.25, 0.1875, 0.2187, 0.1875, 0.2187, 0.125, 0.25, 0.1875, 0.25, 0.25, 0.2187, 0.25, 0.2187, 0.1875, 0.7812, 0.75, 0.7812, 0.8125, 0.75, 0.8125, 0.75, 0.75, 0.8125, 0.75, 0.8125, 0.8125, 0.7812, 0.8125, 0.7812, 0.75, 0.8125, 0.8125, 0.8125, 0.875, 0.7812, 0.875, 0.7812, 0.8125, 0.7812, 0.5, 0.7812, 0.5625, 0.75, 0.5625, 0.75, 0.5, 0.8125, 0.5, 0.8125, 0.5625, 0.7812, 0.5625, 0.7812, 0.5, 0.8125, 0.5625, 0.8125, 0.625, 0.7812, 0.625, 0.7812, 0.5625, 0.7812, 0.25, 0.7812, 0.3125, 0.75, 0.3125, 0.75, 0.25, 0.8125, 0.25, 0.8125, 0.3125, 0.7812, 0.3125, 0.7812, 0.25, 0.8125, 0.3125, 0.8125, 0.375, 0.7812, 0.375, 0.7812, 0.3125, 0.7656, 0.0625, 0.7812, 0.125, 0.75, 0.125, 0.7656, 0.0625, 0.7969, 0.0625, 0.7812, 0.125, 0.7969, 0.0625, 0.8125, 0.125, 0.7812, 0.125, 0.7812, 0.875, 0.7656, 0.9375, 0.75, 0.875, 0.7812, 0.875, 0.7969, 0.9375, 0.7656, 0.9375, 0.7969, 0.9375, 0.7812, 1.0, 0.7656, 0.9375, 0.7812, 0.625, 0.7812, 0.6875, 0.75, 0.6875, 0.75, 0.625, 0.8125, 0.625, 0.8125, 0.6875, 0.7812, 0.6875, 0.7812, 0.625, 0.8125, 0.6875, 0.8125, 0.75, 0.7812, 0.75, 0.7812, 0.6875, 0.7812, 0.375, 0.7812, 0.4375, 0.75, 0.4375, 0.75, 0.375, 0.8125, 0.375, 0.8125, 0.4375, 0.7812, 0.4375, 0.7812, 0.375, 0.8125, 0.4375, 0.8125, 0.5, 0.7812, 0.5, 0.7812, 0.4375, 0.7812, 0.125, 0.7812, 0.1875, 0.75, 0.1875, 0.75, 0.125, 0.8125, 0.125, 0.8125, 0.1875, 0.7812, 0.1875, 0.7812, 0.125, 0.8125, 0.1875, 0.8125, 0.25, 0.7812, 0.25, 0.7812, 0.1875, 0.8281, 0.0625, 0.8437, 0.125, 0.8125, 0.125, 0.8281, 0.0625, 0.8594, 0.0625, 0.8437, 0.125, 0.8594, 0.0625, 0.875, 0.125, 0.8437, 0.125, 0.8437, 0.875, 0.8281, 0.9375, 0.8125, 0.875, 0.8437, 0.875, 0.8594, 0.9375, 0.8281, 0.9375, 0.8594, 0.9375, 0.8437, 1.0, 0.8281, 0.9375, 0.8437, 0.625, 0.8437, 0.6875, 0.8125, 0.6875, 0.8125, 0.625, 0.875, 0.625, 0.875, 0.6875, 0.8437, 0.6875, 0.8437, 0.625, 0.875, 0.6875, 0.875, 0.75, 0.8437, 0.75, 0.8437, 0.6875, 0.8437, 0.375, 0.8437, 0.4375, 0.8125, 0.4375, 0.8125, 0.375, 0.875, 0.375, 0.875, 0.4375, 0.8437, 0.4375, 0.8437, 0.375, 0.875, 0.4375, 0.875, 0.5, 0.8437, 0.5, 0.8437, 0.4375, 0.8437, 0.125, 0.8437, 0.1875, 0.8125, 0.1875, 0.8125, 0.125, 0.875, 0.125, 0.875, 0.1875, 0.8437, 0.1875, 0.8437, 0.125, 0.875, 0.1875, 0.875, 0.25, 0.8437, 0.25, 0.8437, 0.1875, 0.8437, 0.75, 0.8437, 0.8125, 0.8125, 0.8125, 0.8125, 0.75, 0.875, 0.75, 0.875, 0.8125, 0.8437, 0.8125, 0.8437, 0.75, 0.875, 0.8125, 0.875, 0.875, 0.8437, 0.875, 0.8437, 0.8125, 0.8437, 0.5, 0.8437, 0.5625, 0.8125, 0.5625, 0.8125, 0.5, 0.875, 0.5, 0.875, 0.5625, 0.8437, 0.5625, 0.8437, 0.5, 0.875, 0.5625, 0.875, 0.625, 0.8437, 0.625, 0.8437, 0.5625, 0.8437, 0.25, 0.8437, 0.3125, 0.8125, 0.3125, 0.8125, 0.25, 0.875, 0.25, 0.875, 0.3125, 0.8437, 0.3125, 0.8437, 0.25, 0.875, 0.3125, 0.875, 0.375, 0.8437, 0.375, 0.8437, 0.3125, 0.9062, 0.625, 0.9062, 0.6875, 0.875, 0.6875, 0.875, 0.625, 0.9375, 0.625, 0.9375, 0.6875, 0.9062, 0.6875, 0.9062, 0.625, 0.9375, 0.6875, 0.9375, 0.75, 0.9062, 0.75, 0.9062, 0.6875, 0.9062, 0.375, 0.9062, 0.4375, 0.875, 0.4375, 0.875, 0.375, 0.9375, 0.375, 0.9375, 0.4375, 0.9062, 0.4375, 0.9062, 0.375, 0.9375, 0.4375, 0.9375, 0.5, 0.9062, 0.5, 0.9062, 0.4375, 0.9062, 0.125, 0.9062, 0.1875, 0.875, 0.1875, 0.875, 0.125, 0.9375, 0.125, 0.9375, 0.1875, 0.9062, 0.1875, 0.9062, 0.125, 0.9375, 0.1875, 0.9375, 0.25, 0.9062, 0.25, 0.9062, 0.1875, 0.9062, 0.75, 0.9062, 0.8125, 0.875, 0.8125, 0.875, 0.75, 0.9375, 0.75, 0.9375, 0.8125, 0.9062, 0.8125, 0.9062, 0.75, 0.9375, 0.8125, 0.9375, 0.875, 0.9062, 0.875, 0.9062, 0.8125, 0.9062, 0.5, 0.9062, 0.5625, 0.875, 0.5625, 0.875, 0.5, 0.9375, 0.5, 0.9375, 0.5625, 0.9062, 0.5625, 0.9062, 0.5, 0.9375, 0.5625, 0.9375, 0.625, 0.9062, 0.625, 0.9062, 0.5625, 0.9062, 0.25, 0.9062, 0.3125, 0.875, 0.3125, 0.875, 0.25, 0.9375, 0.25, 0.9375, 0.3125, 0.9062, 0.3125, 0.9062, 0.25, 0.9375, 0.3125, 0.9375, 0.375, 0.9062, 0.375, 0.9062, 0.3125, 0.8906, 0.0625, 0.9062, 0.125, 0.875, 0.125, 0.8906, 0.0625, 0.9219, 0.0625, 0.9062, 0.125, 0.9219, 0.0625, 0.9375, 0.125, 0.9062, 0.125, 0.9062, 0.875, 0.8906, 0.9375, 0.875, 0.875, 0.9062, 0.875, 0.9219, 0.9375, 0.8906, 0.9375, 0.9219, 0.9375, 0.9062, 1.0, 0.8906, 0.9375, 0.9687, 0.75, 0.9687, 0.8125, 0.9375, 0.8125, 0.9375, 0.75, 1.0, 0.75, 1.0, 0.8125, 0.9687, 0.8125, 0.9687, 0.75, 1.0, 0.8125, 1.0, 0.875, 0.9687, 0.875, 0.9687, 0.8125, 0.9687, 0.5, 0.9687, 0.5625, 0.9375, 0.5625, 0.9375, 0.5, 1.0, 0.5, 1.0, 0.5625, 0.9687, 0.5625, 0.9687, 0.5, 1.0, 0.5625, 1.0, 0.625, 0.9688, 0.625, 0.9687, 0.5625, 0.9687, 0.25, 0.9687, 0.3125, 0.9375, 0.3125, 0.9375, 0.25, 1.0, 0.25, 1.0, 0.3125, 0.9687, 0.3125, 0.9687, 0.25, 1.0, 0.3125, 1.0, 0.375, 0.9688, 0.375, 0.9687, 0.3125, 0.9531, 0.0625, 0.9687, 0.125, 0.9375, 0.125, 0.9531, 0.0625, 0.9844, 0.0625, 0.9687, 0.125, 0.9844, 0.0625, 1.0, 0.125, 0.9687, 0.125, 0.9687, 0.875, 0.9531, 0.9375, 0.9375, 0.875, 0.9687, 0.875, 0.9844, 0.9375, 0.9531, 0.9375, 0.9844, 0.9375, 0.9687, 1.0, 0.9531, 0.9375, 0.9688, 0.625, 0.9687, 0.6875, 0.9375, 0.6875, 0.9375, 0.625, 1.0, 0.625, 1.0, 0.6875, 0.9687, 0.6875, 0.9688, 0.625, 1.0, 0.6875, 1.0, 0.75, 0.9687, 0.75, 0.9687, 0.6875, 0.9688, 0.375, 0.9687, 0.4375, 0.9375, 0.4375, 0.9375, 0.375, 1.0, 0.375, 1.0, 0.4375, 0.9687, 0.4375, 0.9688, 0.375, 1.0, 0.4375, 1.0, 0.5, 0.9687, 0.5, 0.9687, 0.4375, 0.9687, 0.125, 0.9687, 0.1875, 0.9375, 0.1875, 0.9375, 0.125, 1.0, 0.125, 1.0, 0.1875, 0.9687, 0.1875, 0.9687, 0.125, 1.0, 0.1875, 1.0, 0.25, 0.9687, 0.25, 0.9687, 0.1875, 1.0, 0.75, 1.0, 0.6875, 1.0, 0.6875, 1.0, 0.75, 1.0, 0.75, 1.0, 0.6875, 1.0, 0.6875, 1.0, 0.75, 1.0, 0.6875, 1.0, 0.625, 1.0, 0.625, 1.0, 0.6875, 1.0, 0.625, 1.0, 0.5625, 1.0, 0.5625, 1.0, 0.625, 1.0, 0.625, 1.0, 0.5625, 1.0, 0.5625, 1.0, 0.625, 1.0, 0.5625, 1.0, 0.5, 1.0, 0.5, 1.0, 0.5625, 0.9687, 1.0, 0.9844, 0.9375, 0.9844, 0.9375, 0.9687, 1.0, 0.9687, 1.0, 0.9844, 0.9375, 0.9844, 0.9375, 0.9687, 1.0, 0.9844, 0.9375, 1.0, 0.875, 1.0, 0.875, 0.9844, 0.9375, 1.0, 0.5, 1.0, 0.4375, 1.0, 0.4375, 1.0, 0.5, 1.0, 0.5, 1.0, 0.4375, 1.0, 0.4375, 1.0, 0.5, 1.0, 0.4375, 1.0, 0.375, 1.0, 0.375, 1.0, 0.4375, 1.0, 0.125, 0.9844, 0.0625, 0.9844, 0.0625, 1.0, 0.125, 1.0, 0.125, 0.9844, 0.0625, 0.9844, 0.0625, 1.0, 0.125, 0.9844, 0.0625, 0.9687, 0.0, 0.9687, 0.0, 0.9844, 0.0625, 1.0, 0.375, 1.0, 0.3125, 1.0, 0.3125, 1.0, 0.375, 1.0, 0.375, 1.0, 0.3125, 1.0, 0.3125, 1.0, 0.375, 1.0, 0.3125, 1.0, 0.25, 1.0, 0.25, 1.0, 0.3125, 1.0, 0.25, 1.0, 0.1875, 1.0, 0.1875, 1.0, 0.25, 1.0, 0.25, 1.0, 0.1875, 1.0, 0.1875, 1.0, 0.25, 1.0, 0.1875, 1.0, 0.125, 1.0, 0.125, 1.0, 0.1875, 1.0, 0.875, 1.0, 0.8125, 1.0, 0.8125, 1.0, 0.875, 1.0, 0.875, 1.0, 0.8125, 1.0, 0.8125, 1.0, 0.875, 1.0, 0.8125, 1.0, 0.75, 1.0, 0.75, 1.0, 0.8125, 1.0, 0.8125, 1.0, 0.75, 1.0, 0.75, 1.0, 0.8125, 1.0, 0.8125, 1.0, 0.75, 1.0, 0.75, 1.0, 0.8125, 1.0, 0.8125, 1.0, 0.75, 1.0, 0.75, 1.0, 0.8125, 1.0, 0.875, 1.0, 0.8125, 1.0, 0.8125, 1.0, 0.875, 1.0, 0.875, 1.0, 0.8125, 1.0, 0.8125, 1.0, 0.875, 1.0, 0.875, 1.0, 0.8125, 1.0, 0.8125, 1.0, 0.875, 1.0, 0.1875, 1.0, 0.125, 1.0, 0.125, 1.0, 0.1875, 1.0, 0.1875, 1.0, 0.125, 1.0, 0.125, 1.0, 0.1875, 1.0, 0.1875, 1.0, 0.125, 1.0, 0.125, 1.0, 0.1875, 1.0, 0.25, 1.0, 0.1875, 1.0, 0.1875, 1.0, 0.25, 1.0, 0.25, 1.0, 0.1875, 1.0, 0.1875, 1.0, 0.25, 1.0, 0.25, 1.0, 0.1875, 1.0, 0.1875, 1.0, 0.25, 1.0, 0.3125, 1.0, 0.25, 1.0, 0.25, 1.0, 0.3125, 1.0, 0.3125, 1.0, 0.25, 1.0, 0.25, 1.0, 0.3125, 1.0, 0.3125, 1.0, 0.25, 1.0, 0.25, 1.0, 0.3125, 1.0, 0.375, 1.0, 0.3125, 1.0, 0.3125, 1.0, 0.375, 1.0, 0.375, 1.0, 0.3125, 1.0, 0.3125, 1.0, 0.375, 1.0, 0.375, 1.0, 0.3125, 1.0, 0.3125, 1.0, 0.375, 0.9844, 0.0625, 0.9687, 0.0, 0.9687, 0.0, 0.9844, 0.0625, 0.9844, 0.0625, 0.9687, 0.0, 0.9687, 0.0, 0.9844, 0.0625, 0.9844, 0.0625, 0.9687, 0.0, 0.9687, 0.0, 0.9844, 0.0625, 1.0, 0.125, 0.9844, 0.0625, 0.9844, 0.0625, 1.0, 0.125, 1.0, 0.125, 0.9844, 0.0625, 0.9844, 0.0625, 1.0, 0.125, 1.0, 0.125, 0.9844, 0.0625, 0.9844, 0.0625, 1.0, 0.125, 1.0, 0.4375, 1.0, 0.375, 1.0, 0.375, 1.0, 0.4375, 1.0, 0.4375, 1.0, 0.375, 1.0, 0.375, 1.0, 0.4375, 1.0, 0.4375, 1.0, 0.375, 1.0, 0.375, 1.0, 0.4375, 1.0, 0.5, 1.0, 0.4375, 1.0, 0.4375, 1.0, 0.5, 1.0, 0.5, 1.0, 0.4375, 1.0, 0.4375, 1.0, 0.5, 1.0, 0.5, 1.0, 0.4375, 1.0, 0.4375, 1.0, 0.5, 0.9844, 0.9375, 1.0, 0.875, 1.0, 0.875, 0.9844, 0.9375, 0.9844, 0.9375, 1.0, 0.875, 1.0, 0.875, 0.9844, 0.9375, 0.9844, 0.9375, 1.0, 0.875, 1.0, 0.875, 0.9844, 0.9375, 0.9687, 1.0, 0.9844, 0.9375, 0.9844, 0.9375, 0.9687, 1.0, 0.9687, 1.0, 0.9844, 0.9375, 0.9844, 0.9375, 0.9687, 1.0, 0.9687, 1.0, 0.9844, 0.9375, 0.9844, 0.9375, 0.9687, 1.0, 1.0, 0.5625, 1.0, 0.5, 1.0, 0.5, 1.0, 0.5625, 1.0, 0.5625, 1.0, 0.5, 1.0, 0.5, 1.0, 0.5625, 1.0, 0.5625, 1.0, 0.5, 1.0, 0.5, 1.0, 0.5625, 1.0, 0.625, 1.0, 0.5625, 1.0, 0.5625, 1.0, 0.625, 1.0, 0.625, 1.0, 0.5625, 1.0, 0.5625, 1.0, 0.625, 1.0, 0.625, 1.0, 0.5625, 1.0, 0.5625, 1.0, 0.625, 1.0, 0.6875, 1.0, 0.625, 1.0, 0.625, 1.0, 0.6875, 1.0, 0.6875, 1.0, 0.625, 1.0, 0.625, 1.0, 0.6875, 1.0, 0.6875, 1.0, 0.625, 1.0, 0.625, 1.0, 0.6875, 1.0, 0.75, 1.0, 0.6875, 1.0, 0.6875, 1.0, 0.75, 1.0, 0.75, 1.0, 0.6875, 1.0, 0.6875, 1.0, 0.75, 1.0, 0.75, 1.0, 0.6875, 1.0, 0.6875, 1.0, 0.75, 1.0, 0.875, 1.0, 0.8125, 1.0, 0.8125, 1.0, 0.875, 1.0, 0.875, 1.0, 0.8125, 1.0, 0.8125, 1.0, 0.875, 1.0, 0.875, 1.0, 0.8125, 1.0, 0.8125, 1.0, 0.875, 1.0, 0.25, 1.0, 0.1875, 1.0, 0.1875, 1.0, 0.25, 1.0, 0.25, 1.0, 0.1875, 1.0, 0.1875, 1.0, 0.25, 1.0, 0.25, 1.0, 0.1875, 1.0, 0.1875, 1.0, 0.25, 1.0, 0.375, 1.0, 0.3125, 1.0, 0.3125, 1.0, 0.375, 1.0, 0.375, 1.0, 0.3125, 1.0, 0.3125, 1.0, 0.375, 1.0, 0.375, 1.0, 0.3125, 1.0, 0.3125, 1.0, 0.375, 1.0, 0.125, 0.9844, 0.0625, 0.9844, 0.0625, 1.0, 0.125, 1.0, 0.125, 0.9844, 0.0625, 0.9844, 0.0625, 1.0, 0.125, 1.0, 0.125, 0.9844, 0.0625, 0.9844, 0.0625, 1.0, 0.125, 1.0, 0.5, 1.0, 0.4375, 1.0, 0.4375, 1.0, 0.5, 1.0, 0.5, 1.0, 0.4375, 1.0, 0.4375, 1.0, 0.5, 1.0, 0.5, 1.0, 0.4375, 1.0, 0.4375, 1.0, 0.5, 0.9687, 1.0, 0.9844, 0.9375, 0.9844, 0.9375, 0.9687, 1.0, 0.9687, 1.0, 0.9844, 0.9375, 0.9844, 0.9375, 0.9687, 1.0, 0.9687, 1.0, 0.9844, 0.9375, 0.9844, 0.9375, 0.9687, 1.0, 1.0, 0.625, 1.0, 0.5625, 1.0, 0.5625, 1.0, 0.625, 1.0, 0.625, 1.0, 0.5625, 1.0, 0.5625, 1.0, 0.625, 1.0, 0.625, 1.0, 0.5625, 1.0, 0.5625, 1.0, 0.625, 1.0, 0.75, 1.0, 0.6875, 1.0, 0.6875, 1.0, 0.75, 1.0, 0.75, 1.0, 0.6875, 1.0, 0.6875, 1.0, 0.75, 1.0, 0.75, 1.0, 0.6875, 1.0, 0.6875, 1.0, 0.75, 1.0, 0.6875, 1.0, 0.625, 1.0, 0.625, 1.0, 0.6875, 1.0, 0.6875, 1.0, 0.625, 1.0, 0.625, 1.0, 0.6875, 1.0, 0.6875, 1.0, 0.625, 1.0, 0.625, 1.0, 0.6875, 1.0, 0.5625, 1.0, 0.5, 1.0, 0.5, 1.0, 0.5625, 1.0, 0.5625, 1.0, 0.5, 1.0, 0.5, 1.0, 0.5625, 1.0, 0.5625, 1.0, 0.5, 1.0, 0.5, 1.0, 0.5625, 0.9844, 0.9375, 1.0, 0.875, 1.0, 0.875, 0.9844, 0.9375, 0.9844, 0.9375, 1.0, 0.875, 1.0, 0.875, 0.9844, 0.9375, 0.9844, 0.9375, 1.0, 0.875, 1.0, 0.875, 0.9844, 0.9375, 1.0, 0.4375, 1.0, 0.375, 1.0, 0.375, 1.0, 0.4375, 1.0, 0.4375, 1.0, 0.375, 1.0, 0.375, 1.0, 0.4375, 1.0, 0.4375, 1.0, 0.375, 1.0, 0.375, 1.0, 0.4375, 0.9844, 0.0625, 0.9687, 0.0, 0.9687, 0.0, 0.9844, 0.0625, 0.9844, 0.0625, 0.9687, 0.0, 0.9687, 0.0, 0.9844, 0.0625, 0.9844, 0.0625, 0.9687, 0.0, 0.9687, 0.0, 0.9844, 0.0625, 1.0, 0.3125, 1.0, 0.25, 1.0, 0.25, 1.0, 0.3125, 1.0, 0.3125, 1.0, 0.25, 1.0, 0.25, 1.0, 0.3125, 1.0, 0.3125, 1.0, 0.25, 1.0, 0.25, 1.0, 0.3125, 1.0, 0.1875, 1.0, 0.125, 1.0, 0.125, 1.0, 0.1875, 1.0, 0.1875, 1.0, 0.125, 1.0, 0.125, 1.0, 0.1875, 1.0, 0.1875, 1.0, 0.125, 1.0, 0.125, 1.0, 0.1875, 1.0, 0.8125, 1.0, 0.75, 1.0, 0.75, 1.0, 0.8125, 1.0, 0.8125, 1.0, 0.75, 1.0, 0.75, 1.0, 0.8125, 1.0, 0.8125, 1.0, 0.75, 1.0, 0.75, 1.0, 0.8125])
me_sphere.update()
me_sphere_001 = bpy.data.meshes.new('Sphere.001')
me_sphere_001.from_pydata([(0.0, 0.9239, 0.3827), (0.0, 1.0, 0.0), (0.0, 0.9239, -0.3827), (0.0, 0.3827, -0.9239), (-0.005368, 0.000533, -1.013), (0.0, 0.0, 1.0), (-0.385, 0.0005321, 0.9274), (-0.7523, -0.001299, 0.7477), (-0.937, 4.21e-05, 0.3888), (-1.0, 5.066e-07, 0.0), (-0.928, 0.000444, -0.3875), (-0.7539, 0.005276, -0.7723), (-0.4317, 0.005261, -1.012), (-0.3583, 0.148, 0.9313), (-0.693, 0.2913, 0.7529), (-0.943, 0.3831, 0.4181), (-0.9559, 0.3947, 0.0005556), (-0.8536, 0.3536, -0.3827), (-0.668, 0.2723, -0.7278), (-0.3799, 0.1495, -0.9713), (-0.2707, 0.2707, 0.9241), (-0.5193, 0.513, 0.7313), (-0.683, 0.6824, 0.3993), (-0.718, 0.7193, -0.003648), (-0.665, 0.6641, -0.3861), (-0.5001, 0.5, -0.7072), (-0.2781, 0.2715, -0.9378), (-0.1464, 0.3536, 0.9239), (-0.2706, 0.6533, 0.7071), (-0.3565, 0.8585, 0.3841), (-0.3945, 0.9504, 0.0009196), (-0.3536, 0.8536, -0.3827), (-0.2706, 0.6533, -0.7071), (-0.1467, 0.3536, -0.9243), (2.384e-07, 0.3827, 0.9239), (4.47e-07, 0.7071, 0.7071), (4.47e-07, 0.7071, -0.7071), (-1.192e-07, -5.658, 0.9239), (-0.001315, -5.985, 0.7096), (-0.0007371, -6.201, 0.3836), (-3.576e-07, -6.275, 0.0), (-2.384e-07, -6.199, -0.3827), (-2.235e-07, -5.982, -0.7071), (-1.192e-07, -5.658, -0.9239), (0.0, -5.275, -1.0), (0.0, -5.275, 1.0), (-0.1464, -5.628, 0.9239), (-0.2854, -5.961, 0.7346), (-0.3873, -6.208, 0.4165), (-0.4058, -6.245, 0.007515), (-0.3536, -6.128, -0.3827), (-0.2706, -5.928, -0.7071), (-0.1464, -5.628, -0.9239), (-0.2739, -5.546, 0.9296), (-0.5031, -5.782, 0.7133), (-0.6706, -5.945, 0.3868), (-0.7513, -6.025, 0.009435), (-0.6553, -5.929, -0.3835), (-0.5, -5.775, -0.7071), (-0.2706, -5.545, -0.9239), (-0.3655, -5.425, 0.9439), (-0.675, -5.551, 0.7381), (-0.8898, -5.641, 0.3904), (-1.015, -5.693, 0.000415), (-0.8949, -5.642, -0.3975), (-0.6533, -5.545, -0.7071), (-0.3536, -5.421, -0.9239), (-0.3944, -5.278, 0.9432), (-0.7794, -5.29, 0.7843), (-1.053, -5.294, 0.4489), (-1.036, -5.281, -0.001043), (-0.9598, -5.28, -0.395), (-0.7071, -5.275, -0.7071), (-0.3827, -5.275, -0.9239), (0.0, 0.9619, 0.1913), (0.0, 0.9619, -0.1913), (-0.5674, 0.002322, 0.8434), (-0.8597, -0.0008545, 0.5752), (-0.9619, 4.321e-07, 0.1913), (-0.9619, 4.321e-07, -0.1913), (-0.8391, 0.002592, -0.5746), (-0.6047, 0.006652, -0.9106), (-0.7471, -2.637, -0.744), (-0.3898, -2.637, -0.931), (-0.5346, 0.2217, 0.864), (-0.8203, 0.3356, 0.5899), (-0.9569, 0.3927, 0.1998), (-0.8902, 0.3687, -0.1914), (-0.7568, 0.3125, -0.5493), (-0.5299, 0.2116, -0.857), (-0.4061, 0.07745, -0.9922), (-0.7124, 0.139, -0.7522), (-0.8898, 0.1769, -0.3839), (-0.967, 0.1932, 0.0001597), (-0.9765, 0.1915, 0.4165), (-0.7176, 0.1398, 0.7436), (-0.3722, 0.07433, 0.9302), (-0.3993, 0.3942, 0.8358), (-0.5831, 0.5819, 0.55), (-0.6916, 0.6939, 0.1975), (-0.7213, 0.7223, -0.2042), (-0.5766, 0.5766, -0.5449), (-0.3886, 0.3857, -0.8207), (-0.3139, 0.2093, 0.9268), (-0.3277, 0.2104, -0.9525), (-0.5808, 0.3858, -0.7131), (-0.7589, 0.5079, -0.3841), (-0.8274, 0.5499, -0.0002919), (-0.8058, 0.537, 0.4081), (-0.6199, 0.4119, 0.7607), (-0.2085, 0.5034, 0.8155), (-0.3121, 0.7534, 0.5449), (-0.3837, 0.9188, 0.1955), (-0.3708, 0.8934, -0.1921), (-0.3121, 0.7534, -0.5449), (-0.2085, 0.5034, -0.8155), (-0.3853, 0.5766, -0.7071), (-0.5053, 0.7555, -0.3833), (-0.5653, 0.851, -0.002255), (-0.5205, 0.7808, 0.3926), (-0.3869, 0.5778, 0.709), (-0.2085, 0.3121, 0.9239), (-0.211, 0.3124, -0.9286), (3.427e-07, 0.5449, 0.8155), (-0.1353, 0.6802, -0.7071), (-0.1353, 0.6802, 0.7071), (-0.07322, 0.3681, 0.9239), (1.192e-07, 0.1913, 0.9619), (2.235e-07, 0.8155, 0.5449), (2.235e-07, 0.8155, -0.5449), (2.235e-07, 0.5449, -0.8155), (-0.0007848, 0.1914, -0.9639), (0.0, -2.637, -1.0), (-0.9479, -2.637, -0.3987), (0.0, -2.637, 1.0), (-0.4063, -2.637, 0.9631), (-1.018, -2.637, 0.001144), (-0.7994, -2.638, 0.8045), (-0.9908, -2.637, 0.41), (-0.1913, 8.941e-08, 0.9619), (-0.2161, 0.002533, -1.014), (-0.1768, 0.07322, 0.9619), (-0.1939, 0.07507, -0.9976), (-0.1353, 0.1353, 0.9619), (-0.1442, 0.1363, -0.9808), (-0.07322, 0.1768, 0.9619), (-0.07656, 0.1772, -0.9694), (-0.07322, 0.3681, -0.9239), (-0.1768, 0.8887, -0.3827), (-0.1916, 0.9625, 3.361e-07), (-0.1768, 0.8887, 0.3827), (-7.746e-05, -5.82, 0.8157), (-0.002074, -6.095, 0.5484), (-0.0001731, -6.237, 0.1914), (-2.98e-07, -6.237, -0.1913), (-2.31e-07, -6.09, -0.5449), (-1.714e-07, -5.82, -0.8155), (-5.96e-08, -5.466, -0.9619), (-0.07322, -5.452, 0.9619), (-0.2111, -5.784, 0.8207), (-0.341, -6.096, 0.5901), (-0.4075, -6.247, 0.2112), (-0.3712, -6.17, -0.1906), (-0.3121, -6.028, -0.5449), (-0.2085, -5.778, -0.8155), (-0.07322, -5.643, -0.9239), (-0.1353, -5.955, -0.7071), (-0.1768, -6.164, -0.3827), (-0.1977, -6.251, 0.002558), (-0.1957, -6.209, 0.4041), (-0.144, -5.975, 0.7235), (-0.07322, -5.643, 0.9239), (-0.3892, -5.662, 0.8224), (-0.58, -5.859, 0.551), (-0.7389, -6.01, 0.2039), (-0.6885, -5.962, -0.1919), (-0.5766, -5.851, -0.5449), (-0.3853, -5.66, -0.8155), (-0.5305, -6.084, 0.4054), (-0.3959, -5.875, 0.7273), (-0.2093, -5.587, 0.9252), (-0.2085, -5.587, -0.9239), (-0.3853, -5.851, -0.7071), (-0.5034, -6.028, -0.3827), (-0.581, -6.145, 0.008814), (-0.5302, -5.491, 0.8575), (-0.7593, -5.588, 0.551), (-0.9802, -5.678, 0.2079), (-0.9708, -5.67, -0.2176), (-0.7545, -5.587, -0.5453), (-0.5034, -5.483, -0.8155), (-0.3121, -5.483, -0.9239), (-0.5766, -5.66, -0.7071), (-0.7686, -5.785, -0.3885), (-0.8855, -5.862, 0.006622), (-0.7762, -5.793, 0.3871), (-0.5816, -5.662, 0.7149), (-0.3194, -5.485, 0.9363), (-0.5802, -5.284, 0.8676), (-0.9444, -5.296, 0.6372), (-1.04, -5.288, 0.2165), (-1.014, -5.283, -0.2092), (-0.8196, -5.275, -0.5464), (-0.5449, -5.275, -0.8155), (-0.7308, -5.423, 0.7713), (-0.3813, -5.352, 0.9457), (-0.3681, -5.348, -0.9239), (-0.6802, -5.41, -0.7071), (-0.9408, -5.462, -0.4006), (-1.048, -5.489, -0.0009506), (-0.9728, -5.466, 0.4156), (-5.96e-08, -5.466, 0.9619), (-0.07322, -5.452, -0.9619), (-0.1356, -5.41, 0.9624), (-0.1353, -5.41, -0.9619), (-0.1777, -5.348, 0.9635), (-0.1768, -5.348, -0.9619), (-0.1921, -5.275, 0.9632), (-0.1913, -5.275, -0.9619), (0.0, -5.275, 0.0), (0.015, -2.7e-05, -2.335e-05), (2.235e-07, 0.3536, -0.8536), (4.47e-07, 0.7071, 0.0), (-1.118e-07, -5.628, 0.1464), (2.235e-07, 0.3536, 0.1464), (-2.906e-07, -6.128, -0.3536), (-0.001117, -6.131, 0.355), (-1.118e-07, -5.628, -0.8536), (3.427e-07, 0.5449, 0.1084), (-2.235e-07, -5.982, 0.0), (2.235e-07, 0.8536, -0.3536), (-1.118e-07, -5.628, 0.8536), (0.0, -2.637, 0.0), (2.235e-07, 0.8536, 0.3536), (-1.025, -5.482, 0.2144), (-0.7879, -5.431, -0.5461), (-0.8525, -5.443, 0.5982), (-1.016, -5.48, -0.221), (-0.5242, -5.379, -0.8155), (-0.5606, -5.389, 0.8711), (-0.665, -5.719, 0.5449), (-0.8238, -5.817, -0.2033), (-0.4444, -5.572, -0.8155), (-0.4574, -5.575, 0.8368), (-0.8621, -5.849, 0.2064), (-0.6656, -5.72, -0.5451), (-0.5291, -6.067, -0.1903), (-0.2969, -5.719, -0.8155), (-0.299, -5.723, 0.8196), (-0.5744, -6.139, 0.2078), (-0.4444, -5.94, -0.5449), (-0.4639, -5.985, 0.5771), (-0.1054, -5.801, 0.8179), (-0.2002, -6.238, 0.2017), (-0.156, -6.059, -0.5449), (-0.1738, -6.101, 0.5735), (-0.1842, -6.2, -0.1913), (-0.1043, -5.799, -0.8155), (-0.1043, 0.5242, 0.8155), (-0.1841, 0.9253, 0.1913), (-0.156, 0.7845, -0.5449), (-0.156, 0.7845, 0.5449), (-0.1841, 0.9253, -0.1913), (-0.1043, 0.5242, -0.8155), (-0.4449, 0.6659, 0.5453), (-0.5496, 0.8159, -0.2003), (-0.2971, 0.4444, -0.8158), (-0.2984, 0.4454, 0.8175), (-0.5514, 0.8323, 0.2022), (-0.4444, 0.665, -0.5449), (-0.6974, 0.4617, 0.5724), (-0.8012, 0.5386, -0.1959), (-0.4567, 0.2984, -0.8353), (-0.4724, 0.3121, 0.8577), (-0.8095, 0.5383, 0.1992), (-0.6652, 0.4444, -0.5451), (-0.5497, 0.1115, 0.854), (-0.9588, 0.1936, 0.1962), (-0.7982, 0.1576, -0.5625), (-0.87, 0.1676, 0.5962), (-0.9253, 0.1841, -0.1913), (-0.5683, 0.1093, -0.8852), (-0.8942, -2.638, 0.5902), (-1.002, -2.637, 0.2043), (-0.1918, -2.637, 0.9629), (-0.9798, -2.637, -0.1959), (-0.1915, -2.637, -0.9621), (-0.8519, -2.637, -0.5776), (-0.5702, -2.637, -0.8399), (-0.624, -2.637, 0.9262), (-0.3842, -1.978, -0.925), (-0.4048, -1.319, -0.9509), (-0.4296, -0.659, -1.014), (0.003684, -1.978, 1.011), (0.004679, -1.319, 1.013), (-1.61e-06, -0.6594, 1.0), (-0.8339, -1.976, 0.8451), (-0.7116, -1.319, 0.7142), (-0.7823, -0.6633, 0.7926), (-0.7726, -0.659, -0.7814), (-0.8022, -1.318, -0.7944), (-0.7986, -1.978, -0.7766), (-0.005453, -0.6593, -1.012), (0.0, -1.319, -1.0), (0.0, -1.978, -1.0), (-0.9565, -0.6593, -0.4059), (-0.9943, -1.318, -0.4319), (-1.016, -1.978, -0.4413), (-0.4094, -0.6591, 0.9894), (-0.4, -1.319, 0.963), (-0.4143, -1.978, 0.9715), (-1.048, -0.6594, 0.0002039), (-1.025, -1.319, -0.006022), (-1.106, -1.979, 0.004038), (-0.9748, -0.6602, 0.3998), (-0.9239, -1.319, 0.3827), (-0.9959, -1.978, 0.4078), (-0.8683, -0.6618, 0.5862), (-0.8155, -1.319, 0.5449), (-0.909, -1.977, 0.618), (-1.015, -0.6596, 0.2024), (-0.9619, -1.319, 0.1913), (-1.059, -1.979, 0.2024), (-0.1962, -0.6591, 0.9772), (-0.1953, -1.319, 0.9885), (-0.1899, -1.978, 0.9687), (-0.9918, -0.6593, -0.2001), (-1.022, -1.319, -0.2146), (-1.049, -1.979, -0.2081), (-0.2174, -0.6592, -1.015), (-0.1937, -1.319, -0.965), (-0.1913, -1.978, -0.9619), (-0.8688, -0.6592, -0.5892), (-0.918, -1.318, -0.627), (-0.9284, -1.978, -0.6294), (-0.6107, -0.6589, -0.9166), (-0.6043, -1.319, -0.8796), (-0.5842, -1.978, -0.8457), (-0.6005, -0.6606, 0.9197), (-0.5647, -1.319, 0.8481), (-0.6443, -1.976, 0.947), (-0.7704, -3.298, -0.7739), (-0.7375, -3.956, -0.7303), (-0.7071, -4.615, -0.7071), (-9.012e-05, -3.297, -1.0), (0.0, -3.956, -1.0), (0.0, -4.615, -1.0), (-0.966, -3.297, -0.4156), (-1.002, -3.956, -0.4206), (-0.9289, -4.615, -0.3836), (-0.4049, -3.297, 0.9754), (-0.3933, -3.957, 0.9397), (-0.4058, -4.615, 0.9732), (-1.078, -3.296, 0.001462), (-1.029, -3.956, -0.009001), (-1.11, -4.615, -0.003171), (-0.9624, -3.297, 0.399), (-0.9239, -3.956, 0.3827), (-0.9572, -4.615, 0.3979), (-0.3827, -4.615, -0.9239), (-0.3827, -3.956, -0.9239), (-0.4061, -3.298, -0.9535), (0.0, -4.615, 1.0), (0.0, -3.956, 1.0), (0.0, -3.297, 1.0), (-0.7517, -4.615, 0.7574), (-0.7322, -3.957, 0.7429), (-0.7493, -3.297, 0.7552), (-0.8539, -3.297, 0.571), (-0.8183, -3.956, 0.5487), (-0.857, -4.615, 0.5777), (-1.033, -3.297, 0.1999), (-0.962, -3.956, 0.1913), (-1.038, -4.615, 0.1981), (-0.1956, -3.297, 0.9726), (-0.1913, -3.956, 0.9619), (-0.1947, -4.615, 0.9692), (-0.9987, -3.297, -0.2014), (-1.042, -3.956, -0.2204), (-1.028, -4.615, -0.1971), (-0.1976, -3.297, -0.9705), (-0.1913, -3.956, -0.9619), (-0.1913, -4.615, -0.9619), (-0.8789, -3.298, -0.6033), (-0.8735, -3.956, -0.5821), (-0.8155, -4.615, -0.5449), (-0.5926, -3.298, -0.8709), (-0.5513, -3.956, -0.821), (-0.5449, -4.615, -0.8155), (-0.5888, -3.297, 0.8906), (-0.5781, -3.958, 0.8637), (-0.5828, -4.615, 0.8867)], [], [(391, 365, 68, 198), (388, 359, 73, 203), (385, 343, 72, 202), (382, 346, 44, 218), (379, 349, 71, 201), (376, 352, 67, 217), (373, 355, 70, 200), (370, 358, 69, 199), (281, 91, 18, 89), (280, 93, 16, 87), (279, 95, 14, 85), (6, 139, 96), (4, 140, 142), (278, 92, 17, 88), (277, 94, 15, 86), (276, 96, 13, 84), (13, 141, 103), (4, 142, 144), (275, 106, 24, 101), (274, 108, 22, 99), (273, 103, 20, 97), (272, 105, 25, 102), (271, 107, 23, 100), (270, 109, 21, 98), (269, 117, 31, 114), (268, 119, 29, 112), (267, 121, 27, 110), (266, 116, 32, 115), (265, 118, 30, 113), (264, 120, 28, 111), (20, 143, 121), (4, 144, 146), (263, 124, 36, 130), (262, 149, 1, 75), (261, 125, 35, 128), (27, 145, 126), (4, 146, 131), (260, 148, 2, 129), (259, 150, 0, 74), (258, 126, 34, 123), (257, 166, 51, 164), (256, 168, 49, 162), (255, 170, 47, 160), (37, 211, 171), (44, 157, 212), (254, 167, 50, 163), (253, 169, 48, 161), (252, 171, 46, 159), (251, 179, 54, 173), (46, 158, 180), (44, 212, 214), (250, 183, 57, 176), (249, 178, 55, 174), (248, 180, 53, 172), (247, 182, 58, 177), (246, 184, 56, 175), (44, 214, 216), (245, 193, 64, 189), (244, 195, 62, 187), (243, 197, 60, 185), (242, 192, 65, 190), (241, 194, 63, 188), (240, 196, 61, 186), (53, 213, 197), (239, 205, 67, 198), (238, 207, 72, 203), (237, 209, 70, 201), (236, 204, 68, 199), (60, 215, 205), (44, 216, 218), (235, 208, 71, 202), (234, 210, 69, 200), (44, 232, 219), (5, 220, 224), (4, 131, 221), (45, 211, 231), (43, 157, 156), (35, 222, 233), (5, 232, 220), (45, 231, 223), (0, 128, 74), (41, 155, 154), (36, 129, 230), (5, 224, 127), (42, 229, 225), (38, 152, 226), (44, 219, 227), (34, 228, 123), (123, 222, 35), (123, 228, 222), (228, 36, 222), (227, 223, 42), (227, 219, 223), (219, 45, 223), (226, 153, 40), (226, 152, 153), (152, 39, 153), (225, 226, 40), (225, 229, 226), (229, 38, 226), (127, 228, 34), (127, 224, 228), (224, 36, 228), (230, 75, 1), (230, 129, 75), (129, 2, 75), (154, 225, 40), (154, 155, 225), (155, 42, 225), (74, 233, 1), (74, 128, 233), (128, 35, 233), (223, 229, 42), (223, 231, 229), (231, 38, 229), (220, 132, 304, 303, 302, 4), (220, 232, 132), (232, 44, 346, 345, 344, 132), (233, 230, 1), (233, 222, 230), (222, 36, 230), (156, 227, 42), (156, 157, 227), (157, 44, 227), (231, 151, 38), (231, 211, 151), (211, 37, 151), (221, 130, 36), (221, 131, 130), (131, 3, 130), (224, 221, 36), (224, 220, 221), (220, 4, 221), (219, 134, 364, 363, 362, 45), (219, 232, 134), (232, 5, 295, 294, 293, 134), (209, 234, 200, 70), (63, 187, 234, 209), (187, 62, 210, 234), (207, 235, 202, 72), (65, 189, 235, 207), (189, 64, 208, 235), (218, 206, 73), (218, 216, 206), (216, 66, 206), (205, 217, 67), (205, 215, 217), (215, 45, 217), (210, 236, 199, 69), (62, 186, 236, 210), (186, 61, 204, 236), (208, 237, 201, 71), (64, 188, 237, 208), (188, 63, 209, 237), (206, 238, 203, 73), (66, 190, 238, 206), (190, 65, 207, 238), (204, 239, 198, 68), (61, 185, 239, 204), (185, 60, 205, 239), (197, 215, 60), (197, 213, 215), (213, 45, 215), (195, 240, 186, 62), (55, 173, 240, 195), (173, 54, 196, 240), (193, 241, 188, 64), (57, 175, 241, 193), (175, 56, 194, 241), (191, 242, 190, 66), (59, 177, 242, 191), (177, 58, 192, 242), (196, 243, 185, 61), (54, 172, 243, 196), (172, 53, 197, 243), (194, 244, 187, 63), (56, 174, 244, 194), (174, 55, 195, 244), (192, 245, 189, 65), (58, 176, 245, 192), (176, 57, 193, 245), (216, 191, 66), (216, 214, 191), (214, 59, 191), (183, 246, 175, 57), (50, 162, 246, 183), (162, 49, 184, 246), (181, 247, 177, 59), (52, 164, 247, 181), (164, 51, 182, 247), (179, 248, 172, 54), (47, 159, 248, 179), (159, 46, 180, 248), (184, 249, 174, 56), (49, 161, 249, 184), (161, 48, 178, 249), (182, 250, 176, 58), (51, 163, 250, 182), (163, 50, 183, 250), (214, 181, 59), (214, 212, 181), (212, 52, 181), (180, 213, 53), (180, 158, 213), (158, 45, 213), (178, 251, 173, 55), (48, 160, 251, 178), (160, 47, 179, 251), (170, 252, 159, 47), (38, 151, 252, 170), (151, 37, 171, 252), (168, 253, 161, 49), (40, 153, 253, 168), (153, 39, 169, 253), (166, 254, 163, 51), (42, 155, 254, 166), (155, 41, 167, 254), (212, 165, 52), (212, 157, 165), (157, 43, 165), (171, 158, 46), (171, 211, 158), (211, 45, 158), (169, 255, 160, 48), (39, 152, 255, 169), (152, 38, 170, 255), (167, 256, 162, 50), (41, 154, 256, 167), (154, 40, 168, 256), (165, 257, 164, 52), (43, 156, 257, 165), (156, 42, 166, 257), (125, 258, 123, 35), (28, 110, 258, 125), (110, 27, 126, 258), (149, 259, 74, 1), (30, 112, 259, 149), (112, 29, 150, 259), (124, 260, 129, 36), (32, 114, 260, 124), (114, 31, 148, 260), (131, 147, 3), (131, 146, 147), (146, 33, 147), (126, 127, 34), (126, 145, 127), (145, 5, 127), (150, 261, 128, 0), (29, 111, 261, 150), (111, 28, 125, 261), (148, 262, 75, 2), (31, 113, 262, 148), (113, 30, 149, 262), (147, 263, 130, 3), (33, 115, 263, 147), (115, 32, 124, 263), (146, 122, 33), (146, 144, 122), (144, 26, 122), (121, 145, 27), (121, 143, 145), (143, 5, 145), (119, 264, 111, 29), (22, 98, 264, 119), (98, 21, 120, 264), (117, 265, 113, 31), (24, 100, 265, 117), (100, 23, 118, 265), (122, 266, 115, 33), (26, 102, 266, 122), (102, 25, 116, 266), (120, 267, 110, 28), (21, 97, 267, 120), (97, 20, 121, 267), (118, 268, 112, 30), (23, 99, 268, 118), (99, 22, 119, 268), (116, 269, 114, 32), (25, 101, 269, 116), (101, 24, 117, 269), (108, 270, 98, 22), (15, 85, 270, 108), (85, 14, 109, 270), (106, 271, 100, 24), (17, 87, 271, 106), (87, 16, 107, 271), (104, 272, 102, 26), (19, 89, 272, 104), (89, 18, 105, 272), (109, 273, 97, 21), (14, 84, 273, 109), (84, 13, 103, 273), (107, 274, 99, 23), (16, 86, 274, 107), (86, 15, 108, 274), (105, 275, 101, 25), (18, 88, 275, 105), (88, 17, 106, 275), (144, 104, 26), (144, 142, 104), (142, 19, 104), (103, 143, 20), (103, 141, 143), (141, 5, 143), (95, 276, 84, 14), (7, 76, 276, 95), (76, 6, 96, 276), (93, 277, 86, 16), (9, 78, 277, 93), (78, 8, 94, 277), (91, 278, 88, 18), (11, 80, 278, 91), (80, 10, 92, 278), (142, 90, 19), (142, 140, 90), (140, 12, 90), (96, 141, 13), (96, 139, 141), (139, 5, 141), (94, 279, 85, 15), (8, 77, 279, 94), (77, 7, 95, 279), (92, 280, 87, 17), (10, 79, 280, 92), (79, 9, 93, 280), (90, 281, 89, 19), (12, 81, 281, 90), (81, 11, 91, 281), (365, 370, 199, 68), (296, 319, 282, 137), (319, 316, 138, 282), (358, 373, 200, 69), (316, 322, 283, 138), (322, 313, 136, 283), (362, 376, 217, 45), (293, 325, 284, 134), (325, 310, 135, 284), (355, 379, 201, 70), (313, 328, 285, 136), (328, 307, 133, 285), (359, 382, 218, 73), (290, 331, 286, 83), (331, 304, 132, 286), (349, 385, 202, 71), (307, 334, 287, 133), (334, 301, 82, 287), (343, 388, 203, 72), (301, 337, 288, 82), (337, 290, 83, 288), (352, 391, 198, 67), (310, 340, 289, 135), (340, 296, 137, 289), (76, 7, 298, 338), (338, 298, 297, 339), (339, 297, 296, 340), (6, 76, 338, 308), (308, 338, 339, 309), (309, 339, 340, 310), (81, 12, 292, 335), (335, 292, 291, 336), (336, 291, 290, 337), (11, 81, 335, 299), (299, 335, 336, 300), (300, 336, 337, 301), (80, 11, 299, 332), (332, 299, 300, 333), (333, 300, 301, 334), (10, 80, 332, 305), (305, 332, 333, 306), (306, 333, 334, 307), (140, 4, 302, 329), (329, 302, 303, 330), (330, 303, 304, 331), (12, 140, 329, 292), (292, 329, 330, 291), (291, 330, 331, 290), (79, 10, 305, 326), (326, 305, 306, 327), (327, 306, 307, 328), (9, 79, 326, 311), (311, 326, 327, 312), (312, 327, 328, 313), (139, 6, 308, 323), (323, 308, 309, 324), (324, 309, 310, 325), (5, 139, 323, 295), (295, 323, 324, 294), (294, 324, 325, 293), (78, 9, 311, 320), (320, 311, 312, 321), (321, 312, 313, 322), (8, 78, 320, 314), (314, 320, 321, 315), (315, 321, 322, 316), (77, 8, 314, 317), (317, 314, 315, 318), (318, 315, 316, 319), (7, 77, 317, 298), (298, 317, 318, 297), (297, 318, 319, 296), (135, 289, 389, 350), (350, 389, 390, 351), (351, 390, 391, 352), (82, 288, 386, 341), (341, 386, 387, 342), (342, 387, 388, 343), (133, 287, 383, 347), (347, 383, 384, 348), (348, 384, 385, 349), (83, 286, 380, 361), (361, 380, 381, 360), (360, 381, 382, 359), (136, 285, 377, 353), (353, 377, 378, 354), (354, 378, 379, 355), (134, 284, 374, 364), (364, 374, 375, 363), (363, 375, 376, 362), (138, 283, 371, 356), (356, 371, 372, 357), (357, 372, 373, 358), (137, 282, 368, 367), (367, 368, 369, 366), (366, 369, 370, 365), (282, 138, 356, 368), (368, 356, 357, 369), (369, 357, 358, 370), (283, 136, 353, 371), (371, 353, 354, 372), (372, 354, 355, 373), (284, 135, 350, 374), (374, 350, 351, 375), (375, 351, 352, 376), (285, 133, 347, 377), (377, 347, 348, 378), (378, 348, 349, 379), (286, 132, 344, 380), (380, 344, 345, 381), (381, 345, 346, 382), (287, 82, 341, 383), (383, 341, 342, 384), (384, 342, 343, 385), (288, 83, 361, 386), (386, 361, 360, 387), (387, 360, 359, 388), (289, 137, 367, 389), (389, 367, 366, 390), (390, 366, 365, 391)])
me_sphere_001.polygons.foreach_set('use_smooth', [True] * 448)
_uv = me_sphere_001.uv_layers.new(name='UVMap')
_uv.uv.foreach_set('vector', [1.0, 0.8125, 1.0, 0.75, 1.0, 0.75, 1.0, 0.8125, 1.0, 0.1875, 1.0, 0.125, 1.0, 0.125, 1.0, 0.1875, 1.0, 0.3125, 1.0, 0.25, 1.0, 0.25, 1.0, 0.3125, 0.9844, 0.0625, 0.9687, 0.0, 0.9687, 0.0, 0.9844, 0.0625, 1.0, 0.4375, 1.0, 0.375, 1.0, 0.375, 1.0, 0.4375, 0.9844, 0.9375, 1.0, 0.875, 1.0, 0.875, 0.9844, 0.9375, 1.0, 0.5625, 1.0, 0.5, 1.0, 0.5, 1.0, 0.5625, 1.0, 0.6875, 1.0, 0.625, 1.0, 0.625, 1.0, 0.6875, 0.9687, 0.1875, 0.9687, 0.25, 0.9375, 0.25, 0.9375, 0.1875, 0.9687, 0.4375, 0.9687, 0.5, 0.9375, 0.5, 0.9375, 0.4375, 0.9687, 0.6875, 0.9687, 0.75, 0.9375, 0.75, 0.9375, 0.6875, 1.0, 0.875, 0.9844, 0.9375, 0.9687, 0.875, 0.9687, 0.0, 0.9844, 0.0625, 0.9531, 0.0625, 0.9687, 0.3125, 0.9688, 0.375, 0.9375, 0.375, 0.9375, 0.3125, 0.9687, 0.5625, 0.9688, 0.625, 0.9375, 0.625, 0.9375, 0.5625, 0.9687, 0.8125, 0.9687, 0.875, 0.9375, 0.875, 0.9375, 0.8125, 0.9375, 0.875, 0.9219, 0.9375, 0.9062, 0.875, 0.9062, 0.0, 0.9219, 0.0625, 0.8906, 0.0625, 0.9062, 0.3125, 0.9062, 0.375, 0.875, 0.375, 0.875, 0.3125, 0.9062, 0.5625, 0.9062, 0.625, 0.875, 0.625, 0.875, 0.5625, 0.9062, 0.8125, 0.9062, 0.875, 0.875, 0.875, 0.875, 0.8125, 0.9062, 0.1875, 0.9062, 0.25, 0.875, 0.25, 0.875, 0.1875, 0.9062, 0.4375, 0.9062, 0.5, 0.875, 0.5, 0.875, 0.4375, 0.9062, 0.6875, 0.9062, 0.75, 0.875, 0.75, 0.875, 0.6875, 0.8437, 0.3125, 0.8437, 0.375, 0.8125, 0.375, 0.8125, 0.3125, 0.8437, 0.5625, 0.8437, 0.625, 0.8125, 0.625, 0.8125, 0.5625, 0.8437, 0.8125, 0.8437, 0.875, 0.8125, 0.875, 0.8125, 0.8125, 0.8437, 0.1875, 0.8437, 0.25, 0.8125, 0.25, 0.8125, 0.1875, 0.8437, 0.4375, 0.8437, 0.5, 0.8125, 0.5, 0.8125, 0.4375, 0.8437, 0.6875, 0.8437, 0.75, 0.8125, 0.75, 0.8125, 0.6875, 0.875, 0.875, 0.8594, 0.9375, 0.8437, 0.875, 0.8437, 0.0, 0.8594, 0.0625, 0.8281, 0.0625, 0.7812, 0.1875, 0.7812, 0.25, 0.75, 0.25, 0.75, 0.1875, 0.7812, 0.4375, 0.7812, 0.5, 0.75, 0.5, 0.75, 0.4375, 0.7812, 0.6875, 0.7812, 0.75, 0.75, 0.75, 0.75, 0.6875, 0.8125, 0.875, 0.7969, 0.9375, 0.7812, 0.875, 0.7812, 0.0, 0.7969, 0.0625, 0.7656, 0.0625, 0.7812, 0.3125, 0.7812, 0.375, 0.75, 0.375, 0.75, 0.3125, 0.7812, 0.5625, 0.7812, 0.625, 0.75, 0.625, 0.75, 0.5625, 0.7812, 0.8125, 0.7812, 0.875, 0.75, 0.875, 0.75, 0.8125, 0.2187, 0.1875, 0.2187, 0.25, 0.1875, 0.25, 0.1875, 0.1875, 0.2187, 0.4375, 0.2187, 0.5, 0.1875, 0.5, 0.1875, 0.4375, 0.2187, 0.6875, 0.2187, 0.75, 0.1875, 0.75, 0.1875, 0.6875, 0.25, 0.875, 0.2344, 0.9375, 0.2187, 0.875, 0.2187, 0.0, 0.2344, 0.0625, 0.2031, 0.0625, 0.2187, 0.3125, 0.2187, 0.375, 0.1875, 0.375, 0.1875, 0.3125, 0.2187, 0.5625, 0.2187, 0.625, 0.1875, 0.625, 0.1875, 0.5625, 0.2187, 0.8125, 0.2187, 0.875, 0.1875, 0.875, 0.1875, 0.8125, 0.1562, 0.6875, 0.1562, 0.75, 0.125, 0.75, 0.125, 0.6875, 0.1875, 0.875, 0.1719, 0.9375, 0.1562, 0.875, 0.1562, 0.0, 0.1719, 0.0625, 0.1406, 0.0625, 0.1562, 0.3125, 0.1562, 0.375, 0.125, 0.375, 0.125, 0.3125, 0.1562, 0.5625, 0.1562, 0.625, 0.125, 0.625, 0.125, 0.5625, 0.1562, 0.8125, 0.1562, 0.875, 0.125, 0.875, 0.125, 0.8125, 0.1562, 0.1875, 0.1562, 0.25, 0.125, 0.25, 0.125, 0.1875, 0.1562, 0.4375, 0.1562, 0.5, 0.125, 0.5, 0.125, 0.4375, 0.09375, 0.0, 0.1094, 0.0625, 0.07812, 0.0625, 0.09375, 0.3125, 0.09375, 0.375, 0.0625, 0.375, 0.0625, 0.3125, 0.09375, 0.5625, 0.09375, 0.625, 0.0625, 0.625, 0.0625, 0.5625, 0.09375, 0.8125, 0.09375, 0.875, 0.0625, 0.875, 0.0625, 0.8125, 0.09375, 0.1875, 0.09375, 0.25, 0.0625, 0.25, 0.0625, 0.1875, 0.09375, 0.4375, 0.09375, 0.5, 0.0625, 0.5, 0.0625, 0.4375, 0.09375, 0.6875, 0.09375, 0.75, 0.0625, 0.75, 0.0625, 0.6875, 0.125, 0.875, 0.1094, 0.9375, 0.09375, 0.875, 0.03125, 0.8125, 0.03125, 0.875, 0.0, 0.875, 0.0, 0.8125, 0.03125, 0.1875, 0.03125, 0.25, 0.0, 0.25, 0.0, 0.1875, 0.03125, 0.4375, 0.03125, 0.5, 0.0, 0.5, 0.0, 0.4375, 0.03125, 0.6875, 0.03125, 0.75, 0.0, 0.75, 0.0, 0.6875, 0.0625, 0.875, 0.04687, 0.9375, 0.03125, 0.875, 0.03125, 0.0, 0.04687, 0.0625, 0.01562, 0.0625, 0.03125, 0.3125, 0.03125, 0.375, 0.0, 0.375, 0.0, 0.3125, 0.03125, 0.5625, 0.03125, 0.625, 0.0, 0.625, 0.0, 0.5625, 0.0, 0.0, 0.0, 0.0, 0.0, 0.0, 0.0, 0.0, 0.0, 0.0, 0.0, 0.0, 0.0, 0.0, 0.0, 0.0, 0.0, 0.0, 0.0, 0.0, 0.0, 0.0, 0.0, 0.0, 0.0, 0.0, 0.0, 0.0, 0.0, 0.0, 0.0, 0.0, 0.0, 0.0, 0.0, 0.0, 0.0, 0.0, 0.0, 0.0, 0.0, 0.0, 0.0, 0.0, 0.0, 0.0, 0.0, 0.0, 0.0, 0.0, 0.0, 0.0, 0.0, 0.0, 0.0, 0.0, 0.0, 0.0, 0.0, 0.0, 0.0, 0.0, 0.0, 0.0, 0.0, 0.0, 0.0, 0.0, 0.0, 0.0, 0.0, 0.0, 0.0, 0.0, 0.0, 0.0, 0.0, 0.0, 0.0, 0.0, 0.0, 0.0, 0.0, 0.0, 0.0, 0.0, 0.0, 0.0, 0.0, 0.0, 0.0, 0.0, 0.0, 0.0, 0.0, 0.0, 0.0, 0.0, 0.0, 0.0, 0.0, 0.0, 0.0, 0.0, 0.0, 0.0, 0.0, 0.0, 0.0, 0.0, 0.0, 0.0, 0.0, 0.0, 0.0, 0.0, 0.0, 0.0, 0.0, 0.0, 0.0, 0.0, 0.0, 0.0, 0.0, 0.0, 0.0, 0.0, 0.0, 0.0, 0.0, 0.0, 0.0, 0.0, 0.0, 0.0, 0.0, 0.0, 0.0, 0.0, 0.0, 0.0, 0.0, 0.0, 0.0, 0.0, 0.0, 0.0, 0.0, 0.0, 0.0, 0.0, 0.0, 0.0, 0.0, 0.0, 0.0, 0.0, 0.0, 0.0, 0.0, 0.0, 0.0, 0.0, 0.0, 0.0, 0.0, 0.0, 0.0, 0.0, 0.0, 0.0, 0.0, 0.0, 0.0, 0.0, 0.0, 0.0, 0.0, 0.0, 0.0, 0.0, 0.0, 0.0, 0.0, 0.0, 0.0, 0.0, 0.0, 0.0, 0.0, 0.0, 0.0, 0.0, 0.0, 0.0, 0.0, 0.0, 0.0, 0.0, 0.0, 0.0, 0.0, 0.0, 0.0, 0.0, 0.0, 0.0, 0.0, 0.0, 0.0, 0.0, 0.0, 0.0, 0.0, 0.0, 0.0, 0.0, 0.0, 0.0, 0.0, 0.0, 0.0, 0.0, 0.0, 0.0, 0.0, 0.0, 0.0, 0.0, 0.0, 0.0, 0.0, 0.0, 0.0, 0.0, 0.0, 0.0, 0.0, 0.0, 0.0, 0.0, 0.0, 0.0, 0.0, 0.0, 0.0, 0.0, 0.0, 0.0, 0.0, 0.0, 0.0, 0.0, 0.0, 0.0, 0.0, 0.0, 0.0, 0.0, 0.0, 0.0, 0.0, 0.0, 0.0, 0.0, 0.0, 0.0, 0.0, 0.0, 0.0, 0.0, 0.0, 0.0, 0.0, 0.0, 0.0, 0.0, 0.0, 0.0, 0.0, 0.0, 0.0, 0.0, 0.0, 0.0, 0.0, 0.0, 0.0, 0.0, 0.0, 0.0, 0.0, 0.0, 0.0, 0.0, 0.0, 0.0, 0.0, 0.0, 0.0, 0.0, 0.0, 0.0, 0.0, 0.0, 0.0, 0.0, 0.0, 0.0, 0.0, 0.0, 0.0, 0.0, 0.0, 0.0, 0.0, 0.0, 0.0, 0.0, 0.0, 0.0, 0.0, 0.0, 0.0, 0.0, 0.0, 0.0, 0.0, 0.0, 0.0, 0.0, 0.0, 0.0, 0.0, 0.0, 0.0, 0.0, 0.0, 0.0, 0.0, 0.0, 0.0, 0.0, 0.0, 0.0, 0.0, 0.0, 0.0, 0.0, 0.0, 0.0, 0.0, 0.0, 0.0, 0.0, 0.0, 0.0, 0.0, 0.0, 0.0, 0.0, 0.0, 0.0, 0.0, 0.0, 0.0, 0.0, 0.0, 0.0, 0.0, 0.0, 0.0, 0.0, 0.0, 0.0, 0.0, 0.0, 0.0, 0.0, 0.0, 0.0, 0.0, 0.0, 0.0, 0.0, 0.0, 0.0, 0.0, 0.0, 0.0, 0.0, 0.0, 0.0, 0.0, 0.0, 0.0, 0.0, 0.0, 0.0, 0.0, 0.0, 0.0, 0.0, 0.0, 0.0, 0.0, 0.0, 0.03125, 0.5, 0.03125, 0.5625, 0.0, 0.5625, 0.0, 0.5, 0.0625, 0.5, 0.0625, 0.5625, 0.03125, 0.5625, 0.03125, 0.5, 0.0625, 0.5625, 0.0625, 0.625, 0.03125, 0.625, 0.03125, 0.5625, 0.03125, 0.25, 0.03125, 0.3125, 0.0, 0.3125, 0.0, 0.25, 0.0625, 0.25, 0.0625, 0.3125, 0.03125, 0.3125, 0.03125, 0.25, 0.0625, 0.3125, 0.0625, 0.375, 0.03125, 0.375, 0.03125, 0.3125, 0.01562, 0.0625, 0.03125, 0.125, 0.0, 0.125, 0.01562, 0.0625, 0.04687, 0.0625, 0.03125, 0.125, 0.04687, 0.0625, 0.0625, 0.125, 0.03125, 0.125, 0.03125, 0.875, 0.01562, 0.9375, 0.0, 0.875, 0.03125, 0.875, 0.04687, 0.9375, 0.01562, 0.9375, 0.04687, 0.9375, 0.03125, 1.0, 0.01562, 0.9375, 0.03125, 0.625, 0.03125, 0.6875, 0.0, 0.6875, 0.0, 0.625, 0.0625, 0.625, 0.0625, 0.6875, 0.03125, 0.6875, 0.03125, 0.625, 0.0625, 0.6875, 0.0625, 0.75, 0.03125, 0.75, 0.03125, 0.6875, 0.03125, 0.375, 0.03125, 0.4375, 0.0, 0.4375, 0.0, 0.375, 0.0625, 0.375, 0.0625, 0.4375, 0.03125, 0.4375, 0.03125, 0.375, 0.0625, 0.4375, 0.0625, 0.5, 0.03125, 0.5, 0.03125, 0.4375, 0.03125, 0.125, 0.03125, 0.1875, 0.0, 0.1875, 0.0, 0.125, 0.0625, 0.125, 0.0625, 0.1875, 0.03125, 0.1875, 0.03125, 0.125, 0.0625, 0.1875, 0.0625, 0.25, 0.03125, 0.25, 0.03125, 0.1875, 0.03125, 0.75, 0.03125, 0.8125, 0.0, 0.8125, 0.0, 0.75, 0.0625, 0.75, 0.0625, 0.8125, 0.03125, 0.8125, 0.03125, 0.75, 0.0625, 0.8125, 0.0625, 0.875, 0.03125, 0.875, 0.03125, 0.8125, 0.09375, 0.875, 0.07812, 0.9375, 0.0625, 0.875, 0.09375, 0.875, 0.1094, 0.9375, 0.07812, 0.9375, 0.1094, 0.9375, 0.09375, 1.0, 0.07812, 0.9375, 0.09375, 0.625, 0.09375, 0.6875, 0.0625, 0.6875, 0.0625, 0.625, 0.125, 0.625, 0.125, 0.6875, 0.09375, 0.6875, 0.09375, 0.625, 0.125, 0.6875, 0.125, 0.75, 0.09375, 0.75, 0.09375, 0.6875, 0.09375, 0.375, 0.09375, 0.4375, 0.0625, 0.4375, 0.0625, 0.375, 0.125, 0.375, 0.125, 0.4375, 0.09375, 0.4375, 0.09375, 0.375, 0.125, 0.4375, 0.125, 0.5, 0.09375, 0.5, 0.09375, 0.4375, 0.09375, 0.125, 0.09375, 0.1875, 0.0625, 0.1875, 0.0625, 0.125, 0.125, 0.125, 0.125, 0.1875, 0.09375, 0.1875, 0.09375, 0.125, 0.125, 0.1875, 0.125, 0.25, 0.09375, 0.25, 0.09375, 0.1875, 0.09375, 0.75, 0.09375, 0.8125, 0.0625, 0.8125, 0.0625, 0.75, 0.125, 0.75, 0.125, 0.8125, 0.09375, 0.8125, 0.09375, 0.75, 0.125, 0.8125, 0.125, 0.875, 0.09375, 0.875, 0.09375, 0.8125, 0.09375, 0.5, 0.09375, 0.5625, 0.0625, 0.5625, 0.0625, 0.5, 0.125, 0.5, 0.125, 0.5625, 0.09375, 0.5625, 0.09375, 0.5, 0.125, 0.5625, 0.125, 0.625, 0.09375, 0.625, 0.09375, 0.5625, 0.09375, 0.25, 0.09375, 0.3125, 0.0625, 0.3125, 0.0625, 0.25, 0.125, 0.25, 0.125, 0.3125, 0.09375, 0.3125, 0.09375, 0.25, 0.125, 0.3125, 0.125, 0.375, 0.09375, 0.375, 0.09375, 0.3125, 0.07812, 0.0625, 0.09375, 0.125, 0.0625, 0.125, 0.07812, 0.0625, 0.1094, 0.0625, 0.09375, 0.125, 0.1094, 0.0625, 0.125, 0.125, 0.09375, 0.125, 0.1562, 0.375, 0.1562, 0.4375, 0.125, 0.4375, 0.125, 0.375, 0.1875, 0.375, 0.1875, 0.4375, 0.1562, 0.4375, 0.1562, 0.375, 0.1875, 0.4375, 0.1875, 0.5, 0.1562, 0.5, 0.1562, 0.4375, 0.1562, 0.125, 0.1562, 0.1875, 0.125, 0.1875, 0.125, 0.125, 0.1875, 0.125, 0.1875, 0.1875, 0.1562, 0.1875, 0.1562, 0.125, 0.1875, 0.1875, 0.1875, 0.25, 0.1562, 0.25, 0.1562, 0.1875, 0.1562, 0.75, 0.1562, 0.8125, 0.125, 0.8125, 0.125, 0.75, 0.1875, 0.75, 0.1875, 0.8125, 0.1562, 0.8125, 0.1562, 0.75, 0.1875, 0.8125, 0.1875, 0.875, 0.1562, 0.875, 0.1562, 0.8125, 0.1562, 0.5, 0.1562, 0.5625, 0.125, 0.5625, 0.125, 0.5, 0.1875, 0.5, 0.1875, 0.5625, 0.1562, 0.5625, 0.1562, 0.5, 0.1875, 0.5625, 0.1875, 0.625, 0.1562, 0.625, 0.1562, 0.5625, 0.1562, 0.25, 0.1562, 0.3125, 0.125, 0.3125, 0.125, 0.25, 0.1875, 0.25, 0.1875, 0.3125, 0.1562, 0.3125, 0.1562, 0.25, 0.1875, 0.3125, 0.1875, 0.375, 0.1562, 0.375, 0.1562, 0.3125, 0.1406, 0.0625, 0.1562, 0.125, 0.125, 0.125, 0.1406, 0.0625, 0.1719, 0.0625, 0.1562, 0.125, 0.1719, 0.0625, 0.1875, 0.125, 0.1562, 0.125, 0.1562, 0.875, 0.1406, 0.9375, 0.125, 0.875, 0.1562, 0.875, 0.1719, 0.9375, 0.1406, 0.9375, 0.1719, 0.9375, 0.1562, 1.0, 0.1406, 0.9375, 0.1562, 0.625, 0.1562, 0.6875, 0.125, 0.6875, 0.125, 0.625, 0.1875, 0.625, 0.1875, 0.6875, 0.1562, 0.6875, 0.1562, 0.625, 0.1875, 0.6875, 0.1875, 0.75, 0.1562, 0.75, 0.1562, 0.6875, 0.2187, 0.75, 0.2187, 0.8125, 0.1875, 0.8125, 0.1875, 0.75, 0.25, 0.75, 0.25, 0.8125, 0.2187, 0.8125, 0.2187, 0.75, 0.25, 0.8125, 0.25, 0.875, 0.2187, 0.875, 0.2187, 0.8125, 0.2187, 0.5, 0.2187, 0.5625, 0.1875, 0.5625, 0.1875, 0.5, 0.25, 0.5, 0.25, 0.5625, 0.2187, 0.5625, 0.2187, 0.5, 0.25, 0.5625, 0.25, 0.625, 0.2187, 0.625, 0.2187, 0.5625, 0.2187, 0.25, 0.2187, 0.3125, 0.1875, 0.3125, 0.1875, 0.25, 0.25, 0.25, 0.25, 0.3125, 0.2187, 0.3125, 0.2187, 0.25, 0.25, 0.3125, 0.25, 0.375, 0.2187, 0.375, 0.2187, 0.3125, 0.2031, 0.0625, 0.2187, 0.125, 0.1875, 0.125, 0.2031, 0.0625, 0.2344, 0.0625, 0.2187, 0.125, 0.2344, 0.0625, 0.25, 0.125, 0.2187, 0.125, 0.2187, 0.875, 0.2031, 0.9375, 0.1875, 0.875, 0.2187, 0.875, 0.2344, 0.9375, 0.2031, 0.9375, 0.2344, 0.9375, 0.2187, 1.0, 0.2031, 0.9375, 0.2187, 0.625, 0.2187, 0.6875, 0.1875, 0.6875, 0.1875, 0.625, 0.25, 0.625, 0.25, 0.6875, 0.2187, 0.6875, 0.2187, 0.625, 0.25, 0.6875, 0.25, 0.75, 0.2187, 0.75, 0.2187, 0.6875, 0.2187, 0.375, 0.2187, 0.4375, 0.1875, 0.4375, 0.1875, 0.375, 0.25, 0.375, 0.25, 0.4375, 0.2187, 0.4375, 0.2187, 0.375, 0.25, 0.4375, 0.25, 0.5, 0.2187, 0.5, 0.2187, 0.4375, 0.2187, 0.125, 0.2187, 0.1875, 0.1875, 0.1875, 0.1875, 0.125, 0.25, 0.125, 0.25, 0.1875, 0.2187, 0.1875, 0.2187, 0.125, 0.25, 0.1875, 0.25, 0.25, 0.2187, 0.25, 0.2187, 0.1875, 0.7812, 0.75, 0.7812, 0.8125, 0.75, 0.8125, 0.75, 0.75, 0.8125, 0.75, 0.8125, 0.8125, 0.7812, 0.8125, 0.7812, 0.75, 0.8125, 0.8125, 0.8125, 0.875, 0.7812, 0.875, 0.7812, 0.8125, 0.7812, 0.5, 0.7812, 0.5625, 0.75, 0.5625, 0.75, 0.5, 0.8125, 0.5, 0.8125, 0.5625, 0.7812, 0.5625, 0.7812, 0.5, 0.8125, 0.5625, 0.8125, 0.625, 0.7812, 0.625, 0.7812, 0.5625, 0.7812, 0.25, 0.7812, 0.3125, 0.75, 0.3125, 0.75, 0.25, 0.8125, 0.25, 0.8125, 0.3125, 0.7812, 0.3125, 0.7812, 0.25, 0.8125, 0.3125, 0.8125, 0.375, 0.7812, 0.375, 0.7812, 0.3125, 0.7656, 0.0625, 0.7812, 0.125, 0.75, 0.125, 0.7656, 0.0625, 0.7969, 0.0625, 0.7812, 0.125, 0.7969, 0.0625, 0.8125, 0.125, 0.7812, 0.125, 0.7812, 0.875, 0.7656, 0.9375, 0.75, 0.875, 0.7812, 0.875, 0.7969, 0.9375, 0.7656, 0.9375, 0.7969, 0.9375, 0.7812, 1.0, 0.7656, 0.9375, 0.7812, 0.625, 0.7812, 0.6875, 0.75, 0.6875, 0.75, 0.625, 0.8125, 0.625, 0.8125, 0.6875, 0.7812, 0.6875, 0.7812, 0.625, 0.8125, 0.6875, 0.8125, 0.75, 0.7812, 0.75, 0.7812, 0.6875, 0.7812, 0.375, 0.7812, 0.4375, 0.75, 0.4375, 0.75, 0.375, 0.8125, 0.375, 0.8125, 0.4375, 0.7812, 0.4375, 0.7812, 0.375, 0.8125, 0.4375, 0.8125, 0.5, 0.7812, 0.5, 0.7812, 0.4375, 0.7812, 0.125, 0.7812, 0.1875, 0.75, 0.1875, 0.75, 0.125, 0.8125, 0.125, 0.8125, 0.1875, 0.7812, 0.1875, 0.7812, 0.125, 0.8125, 0.1875, 0.8125, 0.25, 0.7812, 0.25, 0.7812, 0.1875, 0.8281, 0.0625, 0.8437, 0.125, 0.8125, 0.125, 0.8281, 0.0625, 0.8594, 0.0625, 0.8437, 0.125, 0.8594, 0.0625, 0.875, 0.125, 0.8437, 0.125, 0.8437, 0.875, 0.8281, 0.9375, 0.8125, 0.875, 0.8437, 0.875, 0.8594, 0.9375, 0.8281, 0.9375, 0.8594, 0.9375, 0.8437, 1.0, 0.8281, 0.9375, 0.8437, 0.625, 0.8437, 0.6875, 0.8125, 0.6875, 0.8125, 0.625, 0.875, 0.625, 0.875, 0.6875, 0.8437, 0.6875, 0.8437, 0.625, 0.875, 0.6875, 0.875, 0.75, 0.8437, 0.75, 0.8437, 0.6875, 0.8437, 0.375, 0.8437, 0.4375, 0.8125, 0.4375, 0.8125, 0.375, 0.875, 0.375, 0.875, 0.4375, 0.8437, 0.4375, 0.8437, 0.375, 0.875, 0.4375, 0.875, 0.5, 0.8437, 0.5, 0.8437, 0.4375, 0.8437, 0.125, 0.8437, 0.1875, 0.8125, 0.1875, 0.8125, 0.125, 0.875, 0.125, 0.875, 0.1875, 0.8437, 0.1875, 0.8437, 0.125, 0.875, 0.1875, 0.875, 0.25, 0.8437, 0.25, 0.8437, 0.1875, 0.8437, 0.75, 0.8437, 0.8125, 0.8125, 0.8125, 0.8125, 0.75, 0.875, 0.75, 0.875, 0.8125, 0.8437, 0.8125, 0.8437, 0.75, 0.875, 0.8125, 0.875, 0.875, 0.8437, 0.875, 0.8437, 0.8125, 0.8437, 0.5, 0.8437, 0.5625, 0.8125, 0.5625, 0.8125, 0.5, 0.875, 0.5, 0.875, 0.5625, 0.8437, 0.5625, 0.8437, 0.5, 0.875, 0.5625, 0.875, 0.625, 0.8437, 0.625, 0.8437, 0.5625, 0.8437, 0.25, 0.8437, 0.3125, 0.8125, 0.3125, 0.8125, 0.25, 0.875, 0.25, 0.875, 0.3125, 0.8437, 0.3125, 0.8437, 0.25, 0.875, 0.3125, 0.875, 0.375, 0.8437, 0.375, 0.8437, 0.3125, 0.9062, 0.625, 0.9062, 0.6875, 0.875, 0.6875, 0.875, 0.625, 0.9375, 0.625, 0.9375, 0.6875, 0.9062, 0.6875, 0.9062, 0.625, 0.9375, 0.6875, 0.9375, 0.75, 0.9062, 0.75, 0.9062, 0.6875, 0.9062, 0.375, 0.9062, 0.4375, 0.875, 0.4375, 0.875, 0.375, 0.9375, 0.375, 0.9375, 0.4375, 0.9062, 0.4375, 0.9062, 0.375, 0.9375, 0.4375, 0.9375, 0.5, 0.9062, 0.5, 0.9062, 0.4375, 0.9062, 0.125, 0.9062, 0.1875, 0.875, 0.1875, 0.875, 0.125, 0.9375, 0.125, 0.9375, 0.1875, 0.9062, 0.1875, 0.9062, 0.125, 0.9375, 0.1875, 0.9375, 0.25, 0.9062, 0.25, 0.9062, 0.1875, 0.9062, 0.75, 0.9062, 0.8125, 0.875, 0.8125, 0.875, 0.75, 0.9375, 0.75, 0.9375, 0.8125, 0.9062, 0.8125, 0.9062, 0.75, 0.9375, 0.8125, 0.9375, 0.875, 0.9062, 0.875, 0.9062, 0.8125, 0.9062, 0.5, 0.9062, 0.5625, 0.875, 0.5625, 0.875, 0.5, 0.9375, 0.5, 0.9375, 0.5625, 0.9062, 0.5625, 0.9062, 0.5, 0.9375, 0.5625, 0.9375, 0.625, 0.9062, 0.625, 0.9062, 0.5625, 0.9062, 0.25, 0.9062, 0.3125, 0.875, 0.3125, 0.875, 0.25, 0.9375, 0.25, 0.9375, 0.3125, 0.9062, 0.3125, 0.9062, 0.25, 0.9375, 0.3125, 0.9375, 0.375, 0.9062, 0.375, 0.9062, 0.3125, 0.8906, 0.0625, 0.9062, 0.125, 0.875, 0.125, 0.8906, 0.0625, 0.9219, 0.0625, 0.9062, 0.125, 0.9219, 0.0625, 0.9375, 0.125, 0.9062, 0.125, 0.9062, 0.875, 0.8906, 0.9375, 0.875, 0.875, 0.9062, 0.875, 0.9219, 0.9375, 0.8906, 0.9375, 0.9219, 0.9375, 0.9062, 1.0, 0.8906, 0.9375, 0.9687, 0.75, 0.9687, 0.8125, 0.9375, 0.8125, 0.9375, 0.75, 1.0, 0.75, 1.0, 0.8125, 0.9687, 0.8125, 0.9687, 0.75, 1.0, 0.8125, 1.0, 0.875, 0.9687, 0.875, 0.9687, 0.8125, 0.9687, 0.5, 0.9687, 0.5625, 0.9375, 0.5625, 0.9375, 0.5, 1.0, 0.5, 1.0, 0.5625, 0.9687, 0.5625, 0.9687, 0.5, 1.0, 0.5625, 1.0, 0.625, 0.9688, 0.625, 0.9687, 0.5625, 0.9687, 0.25, 0.9687, 0.3125, 0.9375, 0.3125, 0.9375, 0.25, 1.0, 0.25, 1.0, 0.3125, 0.9687, 0.3125, 0.9687, 0.25, 1.0, 0.3125, 1.0, 0.375, 0.9688, 0.375, 0.9687, 0.3125, 0.9531, 0.0625, 0.9687, 0.125, 0.9375, 0.125, 0.9531, 0.0625, 0.9844, 0.0625, 0.9687, 0.125, 0.9844, 0.0625, 1.0, 0.125, 0.9687, 0.125, 0.9687, 0.875, 0.9531, 0.9375, 0.9375, 0.875, 0.9687, 0.875, 0.9844, 0.9375, 0.9531, 0.9375, 0.9844, 0.9375, 0.9687, 1.0, 0.9531, 0.9375, 0.9688, 0.625, 0.9687, 0.6875, 0.9375, 0.6875, 0.9375, 0.625, 1.0, 0.625, 1.0, 0.6875, 0.9687, 0.6875, 0.9688, 0.625, 1.0, 0.6875, 1.0, 0.75, 0.9687, 0.75, 0.9687, 0.6875, 0.9688, 0.375, 0.9687, 0.4375, 0.9375, 0.4375, 0.9375, 0.375, 1.0, 0.375, 1.0, 0.4375, 0.9687, 0.4375, 0.9688, 0.375, 1.0, 0.4375, 1.0, 0.5, 0.9687, 0.5, 0.9687, 0.4375, 0.9687, 0.125, 0.9687, 0.1875, 0.9375, 0.1875, 0.9375, 0.125, 1.0, 0.125, 1.0, 0.1875, 0.9687, 0.1875, 0.9687, 0.125, 1.0, 0.1875, 1.0, 0.25, 0.9687, 0.25, 0.9687, 0.1875, 1.0, 0.75, 1.0, 0.6875, 1.0, 0.6875, 1.0, 0.75, 1.0, 0.75, 1.0, 0.6875, 1.0, 0.6875, 1.0, 0.75, 1.0, 0.6875, 1.0, 0.625, 1.0, 0.625, 1.0, 0.6875, 1.0, 0.625, 1.0, 0.5625, 1.0, 0.5625, 1.0, 0.625, 1.0, 0.625, 1.0, 0.5625, 1.0, 0.5625, 1.0, 0.625, 1.0, 0.5625, 1.0, 0.5, 1.0, 0.5, 1.0, 0.5625, 0.9687, 1.0, 0.9844, 0.9375, 0.9844, 0.9375, 0.9687, 1.0, 0.9687, 1.0, 0.9844, 0.9375, 0.9844, 0.9375, 0.9687, 1.0, 0.9844, 0.9375, 1.0, 0.875, 1.0, 0.875, 0.9844, 0.9375, 1.0, 0.5, 1.0, 0.4375, 1.0, 0.4375, 1.0, 0.5, 1.0, 0.5, 1.0, 0.4375, 1.0, 0.4375, 1.0, 0.5, 1.0, 0.4375, 1.0, 0.375, 1.0, 0.375, 1.0, 0.4375, 1.0, 0.125, 0.9844, 0.0625, 0.9844, 0.0625, 1.0, 0.125, 1.0, 0.125, 0.9844, 0.0625, 0.9844, 0.0625, 1.0, 0.125, 0.9844, 0.0625, 0.9687, 0.0, 0.9687, 0.0, 0.9844, 0.0625, 1.0, 0.375, 1.0, 0.3125, 1.0, 0.3125, 1.0, 0.375, 1.0, 0.375, 1.0, 0.3125, 1.0, 0.3125, 1.0, 0.375, 1.0, 0.3125, 1.0, 0.25, 1.0, 0.25, 1.0, 0.3125, 1.0, 0.25, 1.0, 0.1875, 1.0, 0.1875, 1.0, 0.25, 1.0, 0.25, 1.0, 0.1875, 1.0, 0.1875, 1.0, 0.25, 1.0, 0.1875, 1.0, 0.125, 1.0, 0.125, 1.0, 0.1875, 1.0, 0.875, 1.0, 0.8125, 1.0, 0.8125, 1.0, 0.875, 1.0, 0.875, 1.0, 0.8125, 1.0, 0.8125, 1.0, 0.875, 1.0, 0.8125, 1.0, 0.75, 1.0, 0.75, 1.0, 0.8125, 1.0, 0.8125, 1.0, 0.75, 1.0, 0.75, 1.0, 0.8125, 1.0, 0.8125, 1.0, 0.75, 1.0, 0.75, 1.0, 0.8125, 1.0, 0.8125, 1.0, 0.75, 1.0, 0.75, 1.0, 0.8125, 1.0, 0.875, 1.0, 0.8125, 1.0, 0.8125, 1.0, 0.875, 1.0, 0.875, 1.0, 0.8125, 1.0, 0.8125, 1.0, 0.875, 1.0, 0.875, 1.0, 0.8125, 1.0, 0.8125, 1.0, 0.875, 1.0, 0.1875, 1.0, 0.125, 1.0, 0.125, 1.0, 0.1875, 1.0, 0.1875, 1.0, 0.125, 1.0, 0.125, 1.0, 0.1875, 1.0, 0.1875, 1.0, 0.125, 1.0, 0.125, 1.0, 0.1875, 1.0, 0.25, 1.0, 0.1875, 1.0, 0.1875, 1.0, 0.25, 1.0, 0.25, 1.0, 0.1875, 1.0, 0.1875, 1.0, 0.25, 1.0, 0.25, 1.0, 0.1875, 1.0, 0.1875, 1.0, 0.25, 1.0, 0.3125, 1.0, 0.25, 1.0, 0.25, 1.0, 0.3125, 1.0, 0.3125, 1.0, 0.25, 1.0, 0.25, 1.0, 0.3125, 1.0, 0.3125, 1.0, 0.25, 1.0, 0.25, 1.0, 0.3125, 1.0, 0.375, 1.0, 0.3125, 1.0, 0.3125, 1.0, 0.375, 1.0, 0.375, 1.0, 0.3125, 1.0, 0.3125, 1.0, 0.375, 1.0, 0.375, 1.0, 0.3125, 1.0, 0.3125, 1.0, 0.375, 0.9844, 0.0625, 0.9687, 0.0, 0.9687, 0.0, 0.9844, 0.0625, 0.9844, 0.0625, 0.9687, 0.0, 0.9687, 0.0, 0.9844, 0.0625, 0.9844, 0.0625, 0.9687, 0.0, 0.9687, 0.0, 0.9844, 0.0625, 1.0, 0.125, 0.9844, 0.0625, 0.9844, 0.0625, 1.0, 0.125, 1.0, 0.125, 0.9844, 0.0625, 0.9844, 0.0625, 1.0, 0.125, 1.0, 0.125, 0.9844, 0.0625, 0.9844, 0.0625, 1.0, 0.125, 1.0, 0.4375, 1.0, 0.375, 1.0, 0.375, 1.0, 0.4375, 1.0, 0.4375, 1.0, 0.375, 1.0, 0.375, 1.0, 0.4375, 1.0, 0.4375, 1.0, 0.375, 1.0, 0.375, 1.0, 0.4375, 1.0, 0.5, 1.0, 0.4375, 1.0, 0.4375, 1.0, 0.5, 1.0, 0.5, 1.0, 0.4375, 1.0, 0.4375, 1.0, 0.5, 1.0, 0.5, 1.0, 0.4375, 1.0, 0.4375, 1.0, 0.5, 0.9844, 0.9375, 1.0, 0.875, 1.0, 0.875, 0.9844, 0.9375, 0.9844, 0.9375, 1.0, 0.875, 1.0, 0.875, 0.9844, 0.9375, 0.9844, 0.9375, 1.0, 0.875, 1.0, 0.875, 0.9844, 0.9375, 0.9687, 1.0, 0.9844, 0.9375, 0.9844, 0.9375, 0.9687, 1.0, 0.9687, 1.0, 0.9844, 0.9375, 0.9844, 0.9375, 0.9687, 1.0, 0.9687, 1.0, 0.9844, 0.9375, 0.9844, 0.9375, 0.9687, 1.0, 1.0, 0.5625, 1.0, 0.5, 1.0, 0.5, 1.0, 0.5625, 1.0, 0.5625, 1.0, 0.5, 1.0, 0.5, 1.0, 0.5625, 1.0, 0.5625, 1.0, 0.5, 1.0, 0.5, 1.0, 0.5625, 1.0, 0.625, 1.0, 0.5625, 1.0, 0.5625, 1.0, 0.625, 1.0, 0.625, 1.0, 0.5625, 1.0, 0.5625, 1.0, 0.625, 1.0, 0.625, 1.0, 0.5625, 1.0, 0.5625, 1.0, 0.625, 1.0, 0.6875, 1.0, 0.625, 1.0, 0.625, 1.0, 0.6875, 1.0, 0.6875, 1.0, 0.625, 1.0, 0.625, 1.0, 0.6875, 1.0, 0.6875, 1.0, 0.625, 1.0, 0.625, 1.0, 0.6875, 1.0, 0.75, 1.0, 0.6875, 1.0, 0.6875, 1.0, 0.75, 1.0, 0.75, 1.0, 0.6875, 1.0, 0.6875, 1.0, 0.75, 1.0, 0.75, 1.0, 0.6875, 1.0, 0.6875, 1.0, 0.75, 1.0, 0.875, 1.0, 0.8125, 1.0, 0.8125, 1.0, 0.875, 1.0, 0.875, 1.0, 0.8125, 1.0, 0.8125, 1.0, 0.875, 1.0, 0.875, 1.0, 0.8125, 1.0, 0.8125, 1.0, 0.875, 1.0, 0.25, 1.0, 0.1875, 1.0, 0.1875, 1.0, 0.25, 1.0, 0.25, 1.0, 0.1875, 1.0, 0.1875, 1.0, 0.25, 1.0, 0.25, 1.0, 0.1875, 1.0, 0.1875, 1.0, 0.25, 1.0, 0.375, 1.0, 0.3125, 1.0, 0.3125, 1.0, 0.375, 1.0, 0.375, 1.0, 0.3125, 1.0, 0.3125, 1.0, 0.375, 1.0, 0.375, 1.0, 0.3125, 1.0, 0.3125, 1.0, 0.375, 1.0, 0.125, 0.9844, 0.0625, 0.9844, 0.0625, 1.0, 0.125, 1.0, 0.125, 0.9844, 0.0625, 0.9844, 0.0625, 1.0, 0.125, 1.0, 0.125, 0.9844, 0.0625, 0.9844, 0.0625, 1.0, 0.125, 1.0, 0.5, 1.0, 0.4375, 1.0, 0.4375, 1.0, 0.5, 1.0, 0.5, 1.0, 0.4375, 1.0, 0.4375, 1.0, 0.5, 1.0, 0.5, 1.0, 0.4375, 1.0, 0.4375, 1.0, 0.5, 0.9687, 1.0, 0.9844, 0.9375, 0.9844, 0.9375, 0.9687, 1.0, 0.9687, 1.0, 0.9844, 0.9375, 0.9844, 0.9375, 0.9687, 1.0, 0.9687, 1.0, 0.9844, 0.9375, 0.9844, 0.9375, 0.9687, 1.0, 1.0, 0.625, 1.0, 0.5625, 1.0, 0.5625, 1.0, 0.625, 1.0, 0.625, 1.0, 0.5625, 1.0, 0.5625, 1.0, 0.625, 1.0, 0.625, 1.0, 0.5625, 1.0, 0.5625, 1.0, 0.625, 1.0, 0.75, 1.0, 0.6875, 1.0, 0.6875, 1.0, 0.75, 1.0, 0.75, 1.0, 0.6875, 1.0, 0.6875, 1.0, 0.75, 1.0, 0.75, 1.0, 0.6875, 1.0, 0.6875, 1.0, 0.75, 1.0, 0.6875, 1.0, 0.625, 1.0, 0.625, 1.0, 0.6875, 1.0, 0.6875, 1.0, 0.625, 1.0, 0.625, 1.0, 0.6875, 1.0, 0.6875, 1.0, 0.625, 1.0, 0.625, 1.0, 0.6875, 1.0, 0.5625, 1.0, 0.5, 1.0, 0.5, 1.0, 0.5625, 1.0, 0.5625, 1.0, 0.5, 1.0, 0.5, 1.0, 0.5625, 1.0, 0.5625, 1.0, 0.5, 1.0, 0.5, 1.0, 0.5625, 0.9844, 0.9375, 1.0, 0.875, 1.0, 0.875, 0.9844, 0.9375, 0.9844, 0.9375, 1.0, 0.875, 1.0, 0.875, 0.9844, 0.9375, 0.9844, 0.9375, 1.0, 0.875, 1.0, 0.875, 0.9844, 0.9375, 1.0, 0.4375, 1.0, 0.375, 1.0, 0.375, 1.0, 0.4375, 1.0, 0.4375, 1.0, 0.375, 1.0, 0.375, 1.0, 0.4375, 1.0, 0.4375, 1.0, 0.375, 1.0, 0.375, 1.0, 0.4375, 0.9844, 0.0625, 0.9687, 0.0, 0.9687, 0.0, 0.9844, 0.0625, 0.9844, 0.0625, 0.9687, 0.0, 0.9687, 0.0, 0.9844, 0.0625, 0.9844, 0.0625, 0.9687, 0.0, 0.9687, 0.0, 0.9844, 0.0625, 1.0, 0.3125, 1.0, 0.25, 1.0, 0.25, 1.0, 0.3125, 1.0, 0.3125, 1.0, 0.25, 1.0, 0.25, 1.0, 0.3125, 1.0, 0.3125, 1.0, 0.25, 1.0, 0.25, 1.0, 0.3125, 1.0, 0.1875, 1.0, 0.125, 1.0, 0.125, 1.0, 0.1875, 1.0, 0.1875, 1.0, 0.125, 1.0, 0.125, 1.0, 0.1875, 1.0, 0.1875, 1.0, 0.125, 1.0, 0.125, 1.0, 0.1875, 1.0, 0.8125, 1.0, 0.75, 1.0, 0.75, 1.0, 0.8125, 1.0, 0.8125, 1.0, 0.75, 1.0, 0.75, 1.0, 0.8125, 1.0, 0.8125, 1.0, 0.75, 1.0, 0.75, 1.0, 0.8125])
me_sphere_001.update()

# ---- objects
ob_sphere = bpy.data.objects.new('Sphere', me_sphere)
ob_sphere_001 = bpy.data.objects.new('Sphere.001', me_sphere_001)

# ---- transforms, parenting, visibility, modifiers, constraints
ob_sphere.location = (0.0, 0.0, 0.0)
ob_sphere.rotation_euler = (0.0, -0.2394, 0.0)
ob_sphere_001.location = (0.1508, 0.0, 0.0)
ob_sphere_001.rotation_euler = (0.0, 0.2324, 0.0)
ob_sphere_001.scale = (-1.0, 1.0, 1.0)

# ---- collection membership
col_collection.objects.link(ob_sphere)
col_collection.objects.link(ob_sphere_001)

# ---- scene / render settings (as saved in the file)
scene.frame_start = 1; scene.frame_end = 250; scene.frame_set(1)
scene.render.engine = 'BLENDER_EEVEE_NEXT'
bpy.context.view_layer.update()

# ---- added for rendering (the .blend has no active camera and no usable light): camera, sun
cam_auto = bpy.data.cameras.new('AutoCamera')
cam_auto.lens = 50.0
cam_auto.sensor_width = 36.0
cam_auto.clip_end = 1000.0
ob_auto_camera = bpy.data.objects.new('AutoCamera', cam_auto)
scene.collection.objects.link(ob_auto_camera)
ob_auto_camera.location = (7.5709, -11.6351, 5.86855)
ob_auto_camera.rotation_euler = (1.09748, -7.21219e-08, 0.694738)
scene.camera = ob_auto_camera
light_auto_sun = bpy.data.lights.new('AutoSun', 'SUN')
light_auto_sun.energy = 3.0
light_auto_sun.angle = 0.0523599
ob_auto_sun = bpy.data.objects.new('AutoSun', light_auto_sun)
scene.collection.objects.link(ob_auto_sun)
ob_auto_sun.rotation_euler = (0.872665, 0.174533, 0.523599)
bpy.context.view_layer.update()
